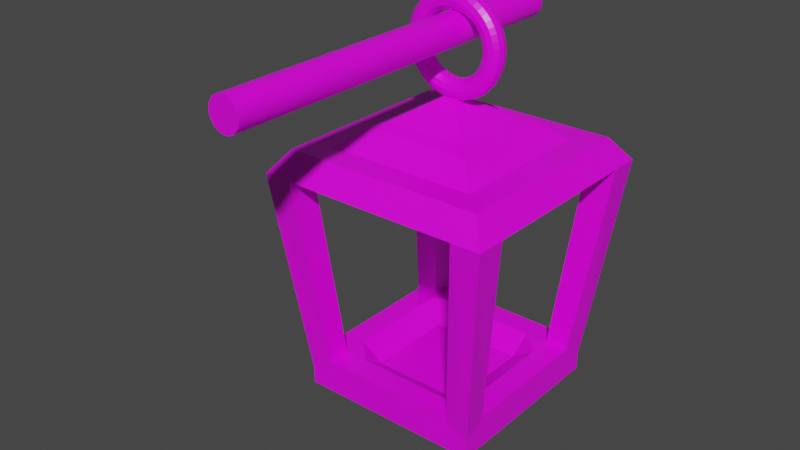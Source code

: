 # Source: Lantern.blend  (saved by Blender 2.81.16; exported with 4.5.12 LTS)
import bpy
from mathutils import Matrix  # noqa: F401  (used for matrix-valued properties, if any)

bpy.ops.wm.read_factory_settings(use_empty=True)
scene = bpy.context.scene
scene.name = 'Scene'

# ---- collections
col_collection = bpy.data.collections.new('Collection'); scene.collection.children.link(col_collection)

# ---- images (referenced by path relative to the original .blend; pixels are not part of the script)
import os
ASSET_DIR = os.environ.get("B2B_ASSET_DIR", "")  # directory of the original .blend (textures are referenced by path, not embedded)
HERE = os.path.dirname(os.path.abspath(__file__))  # packed textures are extracted next to this script under _unpacked/

def load_image(name, relpath, width, height, colorspace="sRGB"):
    """Load a texture the original file referenced (path relative to the .blend, or extracted next to this script)."""
    p = next((c for c in (os.path.join(HERE, relpath), os.path.join(ASSET_DIR, relpath)) if relpath and os.path.exists(c)), "")
    if p:
        img = bpy.data.images.load(p, check_existing=True)
        img.name = name
    else:  # same state as the original file: an image datablock whose file is absent (Cycles renders it pink)
        img = bpy.data.images.new(name, width, height)
        img.source = "FILE"
        img.filepath = "//" + (relpath or name)
    img.colorspace_settings.name = colorspace
    return img
img_t_metal_wood_psd = load_image('T_Metal_Wood.psd', 'T_Metal_Wood.psd', 1024, 1024, 'sRGB')

# ---- materials (node trees are filled in below, after node groups)
mat_material = bpy.data.materials.new('Material')
mat_material.alpha_threshold = 0.0
mat_material.use_transparent_shadow = False
mat_material.line_color = (0.0, 0.0, 0.0, 1.0)

# ---- material node trees
mat_material.use_nodes = True; mat_material.node_tree.nodes.clear()
_N = mat_material.node_tree.nodes; _L = mat_material.node_tree.links
n0 = _N.new('ShaderNodeOutputMaterial'); n0.name = 'Material Output'; n0.location = (453, 534)
n1 = _N.new('ShaderNodeBsdfPrincipled'); n1.name = 'Principled BSDF'; n1.location = (163, 534)
n1.distribution = 'GGX'
n1.subsurface_method = 'BURLEY'
n1.inputs[2].default_value = 0.4
n1.inputs[3].default_value = 1.45
n1.inputs[27].default_value = (0.0, 0.0, 0.0, 1.0)
n1.inputs[28].default_value = 1.0
n2 = _N.new('ShaderNodeTexImage'); n2.name = 'Image Texture'; n2.location = (-148, 460)
n2.image = img_t_metal_wood_psd
_L.new(n1.outputs[0], n0.inputs[0])
_L.new(n2.outputs[0], n1.inputs[0])
n0.is_active_output = True

# ---- world
world_world = bpy.data.worlds.new('World'); scene.world = world_world
world_world.use_nodes = True; world_world.node_tree.nodes.clear()
_N = world_world.node_tree.nodes; _L = world_world.node_tree.links
n0 = _N.new('ShaderNodeOutputWorld'); n0.name = 'World Output'; n0.location = (300, 300)
n1 = _N.new('ShaderNodeBackground'); n1.name = 'Background'; n1.location = (10, 300)
n1.inputs[0].default_value = (0.05088, 0.05088, 0.05088, 1.0)
_L.new(n1.outputs[0], n0.inputs[0])
n0.is_active_output = True
world_world.color = (0.05088, 0.05088, 0.05088)
world_world.use_sun_shadow = False
world_world.sun_shadow_jitter_overblur = 0.0

# ---- meshes
me_cube = bpy.data.meshes.new('Cube')
me_cube.from_pydata([(1.0, 1.0, 1.0), (1.0, 1.0, -1.0), (1.0, -1.0, 1.0), (1.0, -1.0, -1.0), (-1.0, 1.0, 1.0), (-1.0, 1.0, -1.0), (-1.0, -1.0, 1.0), (-1.0, -1.0, -1.0), (-1.0, 0.0, -2.744), (0.0, 1.0, -2.744), (0.0, -1.0, -2.744), (1.0, 0.0, -2.744), (0.0, 0.0, -1.0), (-1.0, -0.5, -2.744), (-0.5, 1.0, -2.744), (0.5, -1.0, -2.744), (1.0, 0.5, -2.744), (-1.0, 0.5, -2.744), (0.5, 1.0, -2.744), (-0.5, -1.0, -2.744), (1.0, -0.5, -2.744), (0.0, -0.5, -1.0), (0.0, 0.5, -1.0), (-0.5, 0.0, -1.0), (0.5, 0.0, -1.0), (0.5, 0.5, -1.0), (-0.5, 0.5, -1.0), (-0.5, -0.5, -1.0), (0.5, -0.5, -1.0), (-1.0, -0.75, -2.744), (-0.75, 1.0, -2.744), (0.75, -1.0, -2.744), (1.0, 0.75, -2.744), (-1.0, 0.25, -2.744), (0.25, 1.0, -2.744), (-0.25, -1.0, -2.744), (1.0, -0.25, -2.744), (0.0, -0.75, -2.744), (0.0, 0.25, -1.0), (-0.75, 0.0, -2.744), (0.25, 0.0, -1.0), (-1.0, -0.25, -2.744), (-0.25, 1.0, -2.744), (0.25, -1.0, -2.744), (1.0, 0.25, -2.744), (-1.0, 0.75, -2.744), (0.75, 1.0, -2.744), (-0.75, -1.0, -2.744), (1.0, -0.75, -2.744), (0.0, -0.25, -1.0), (0.0, 0.75, -2.744), (-0.25, 0.0, -1.0), (0.75, 0.0, -2.744), (0.5, 0.25, -1.0), (0.5, 0.75, -2.744), (0.25, 0.5, -1.0), (0.75, 0.5, -2.744), (-0.5, 0.25, -1.0), (-0.5, 0.75, -2.744), (-0.75, 0.5, -2.744), (-0.25, 0.5, -1.0), (-0.5, -0.75, -2.744), (-0.5, -0.25, -1.0), (-0.75, -0.5, -2.744), (-0.25, -0.5, -1.0), (0.5, -0.75, -2.744), (0.5, -0.25, -1.0), (0.25, -0.5, -1.0), (0.75, -0.5, -2.744), (0.75, -0.25, -2.744), (0.25, -0.25, -1.0), (0.25, -0.75, -2.744), (-0.25, -0.25, -1.0), (-0.75, -0.25, -2.744), (-0.75, -0.75, -2.744), (-0.25, 0.75, -2.744), (-0.75, 0.75, -2.744), (-0.75, 0.25, -2.744), (0.75, 0.75, -2.744), (0.25, 0.75, -2.744), (0.25, 0.25, -1.0), (0.75, 0.25, -2.744), (-0.25, 0.25, -1.0), (-0.25, -0.75, -2.744), (0.75, -0.75, -2.744), (-1.271, -0.9534, -24.67), (-1.271, -1.271, -24.67), (-0.9534, 1.271, -24.67), (-1.271, 1.271, -24.67), (0.9534, -1.271, -24.67), (1.271, -1.271, -24.67), (1.271, 0.9534, -24.67), (1.271, 1.271, -24.67), (-1.271, 0.9534, -24.67), (0.9534, 1.271, -24.67), (-0.9534, -1.271, -24.67), (1.271, -0.9534, -24.67), (-0.9534, -0.9534, -24.67), (-0.9534, 0.9534, -24.67), (0.9534, 0.9534, -24.67), (0.9534, -0.9534, -24.67), (-1.086, -0.8144, -27.24), (-1.086, -1.086, -27.24), (-0.8144, 1.086, -27.24), (-1.086, 1.086, -27.24), (0.8144, -1.086, -27.24), (1.086, -1.086, -27.24), (1.086, 0.8144, -27.24), (1.086, 1.086, -27.24), (-1.086, 0.8144, -27.24), (0.8144, 1.086, -27.24), (-0.8144, -1.086, -27.24), (1.086, -0.8144, -27.24), (-0.8144, -0.8144, -27.24), (-0.8144, 0.8144, -27.24), (0.8144, 0.8144, -27.24), (0.8144, -0.8144, -27.24), (0.5695, 0.5695, -29.28), (-0.5695, 0.5695, -29.28), (0.5695, -0.5695, -29.28), (-0.5695, -0.5695, -29.28), (0.8776, 0.8776, -25.86), (-0.8776, 0.8776, -25.86), (0.8776, -0.8776, -25.86), (-0.8776, -0.8776, -25.86), (0.4446, 0.4446, -29.79), (-0.4446, 0.4446, -29.79), (0.4446, -0.4446, -29.79), (-0.4446, -0.4446, -29.79), (0.03222, 0.03222, -32.54), (-0.03222, 0.03222, -32.54), (0.03222, -0.03222, -32.54), (-0.03222, -0.03222, -32.54), (0.5589, -0.0007891, -37.71), (0.5445, 0.05289, -37.71), (0.5052, 0.09218, -37.71), (0.4515, 0.1066, -37.71), (0.3979, 0.09218, -37.71), (0.3586, 0.05289, -37.71), (0.3442, -0.0007891, -37.71), (0.3586, -0.05447, -37.71), (0.3979, -0.09376, -37.71), (0.4515, -0.1081, -37.71), (0.5052, -0.09376, -37.71), (0.5445, -0.05447, -37.71), (0.5543, -0.0007891, -36.97), (0.54, 0.05289, -36.99), (0.5011, 0.09218, -37.05), (0.4479, 0.1066, -37.12), (0.3946, 0.09218, -37.19), (0.3557, 0.05289, -37.25), (0.3414, -0.0007891, -37.27), (0.3557, -0.05447, -37.25), (0.3946, -0.09376, -37.19), (0.4479, -0.1081, -37.12), (0.5011, -0.09376, -37.05), (0.54, -0.05447, -36.99), (0.5406, -0.0007891, -36.25), (0.5267, 0.05289, -36.29), (0.4888, 0.09218, -36.4), (0.4369, 0.1066, -36.54), (0.3851, 0.09218, -36.69), (0.3471, 0.05289, -36.79), (0.3332, -0.0007891, -36.83), (0.3471, -0.05447, -36.79), (0.3851, -0.09376, -36.69), (0.4369, -0.1081, -36.54), (0.4888, -0.09376, -36.4), (0.5267, -0.05447, -36.29), (0.518, -0.0007891, -35.55), (0.5047, 0.05289, -35.61), (0.4684, 0.09218, -35.77), (0.4189, 0.1066, -35.98), (0.3693, 0.09218, -36.2), (0.333, 0.05289, -36.36), (0.3197, -0.0007891, -36.42), (0.333, -0.05447, -36.36), (0.3693, -0.09376, -36.2), (0.4189, -0.1081, -35.98), (0.4684, -0.09376, -35.77), (0.5047, -0.05447, -35.61), (0.487, -0.0007891, -34.89), (0.4745, 0.05289, -34.97), (0.4405, 0.09218, -35.17), (0.394, 0.1066, -35.45), (0.3475, 0.09218, -35.74), (0.3135, 0.05289, -35.94), (0.301, -0.0007891, -36.02), (0.3135, -0.05447, -35.94), (0.3475, -0.09376, -35.74), (0.394, -0.1081, -35.45), (0.4405, -0.09376, -35.17), (0.4745, -0.05447, -34.97), (0.448, -0.0007891, -34.28), (0.4366, 0.05289, -34.37), (0.4054, 0.09218, -34.62), (0.3628, 0.1066, -34.96), (0.3202, 0.09218, -35.31), (0.289, 0.05289, -35.56), (0.2776, -0.0007891, -35.65), (0.289, -0.05447, -35.56), (0.3202, -0.09376, -35.31), (0.3628, -0.1081, -34.96), (0.4054, -0.09376, -34.62), (0.4366, -0.05447, -34.37), (0.4017, -0.0007891, -33.72), (0.3915, 0.05289, -33.83), (0.3637, 0.09218, -34.12), (0.3258, 0.1066, -34.52), (0.2878, 0.09218, -34.92), (0.26, 0.05289, -35.21), (0.2499, -0.0007891, -35.32), (0.26, -0.05447, -35.21), (0.2878, -0.09376, -34.92), (0.3258, -0.1081, -34.52), (0.3637, -0.09376, -34.12), (0.3915, -0.05447, -33.83), (0.3489, -0.0007891, -33.24), (0.3401, 0.05289, -33.36), (0.3162, 0.09218, -33.68), (0.2835, 0.1066, -34.13), (0.2509, 0.09218, -34.58), (0.2269, 0.05289, -34.91), (0.2182, -0.0007891, -35.03), (0.2269, -0.05447, -34.91), (0.2509, -0.09376, -34.58), (0.2835, -0.1081, -34.13), (0.3162, -0.09376, -33.68), (0.3401, -0.05447, -33.36), (0.2905, -0.0007891, -32.83), (0.2833, 0.05289, -32.96), (0.2637, 0.09218, -33.32), (0.2368, 0.1066, -33.8), (0.21, 0.09218, -34.29), (0.1903, 0.05289, -34.65), (0.1832, -0.0007891, -34.78), (0.1903, -0.05447, -34.65), (0.21, -0.09376, -34.29), (0.2368, -0.1081, -33.8), (0.2637, -0.09376, -33.32), (0.2833, -0.05447, -32.96), (0.2275, -0.0007891, -32.5), (0.222, 0.05289, -32.64), (0.207, 0.09218, -33.02), (0.1864, 0.1066, -33.54), (0.1659, 0.09218, -34.06), (0.1509, 0.05289, -34.45), (0.1454, -0.0007891, -34.58), (0.1509, -0.05447, -34.45), (0.1659, -0.09376, -34.06), (0.1864, -0.1081, -33.54), (0.207, -0.09376, -33.02), (0.222, -0.05447, -32.64), (0.161, -0.0007891, -32.26), (0.1573, 0.05289, -32.41), (0.1472, 0.09218, -32.81), (0.1333, 0.1066, -33.35), (0.1194, 0.09218, -33.9), (0.1092, 0.05289, -34.3), (0.1055, -0.0007891, -34.44), (0.1092, -0.05447, -34.3), (0.1194, -0.09376, -33.9), (0.1333, -0.1081, -33.35), (0.1472, -0.09376, -32.81), (0.1573, -0.05447, -32.41), (0.09218, -0.0007891, -32.12), (0.0903, 0.05289, -32.27), (0.08517, 0.09218, -32.68), (0.07817, 0.1066, -33.24), (0.07116, 0.09218, -33.8), (0.06603, 0.05289, -34.21), (0.06416, -0.0007891, -34.36), (0.06603, -0.05447, -34.21), (0.07116, -0.09376, -33.8), (0.07817, -0.1081, -33.24), (0.08517, -0.09376, -32.68), (0.0903, -0.05447, -32.27), (0.02212, -0.0007891, -32.07), (0.02212, 0.05289, -32.22), (0.02212, 0.09218, -32.64), (0.02212, 0.1066, -33.2), (0.02212, 0.09218, -33.76), (0.02212, 0.05289, -34.18), (0.02212, -0.0007891, -34.33), (0.02212, -0.05447, -34.18), (0.02212, -0.09376, -33.76), (0.02212, -0.1081, -33.2), (0.02212, -0.09376, -32.64), (0.02212, -0.05447, -32.22), (-0.04795, -0.0007891, -32.12), (-0.04607, 0.05289, -32.27), (-0.04094, 0.09218, -32.68), (-0.03393, 0.1066, -33.24), (-0.02693, 0.09218, -33.8), (-0.0218, 0.05289, -34.21), (-0.01992, -0.0007891, -34.36), (-0.0218, -0.05447, -34.21), (-0.02693, -0.09376, -33.8), (-0.03393, -0.1081, -33.24), (-0.04094, -0.09376, -32.68), (-0.04607, -0.05447, -32.27), (-0.1168, -0.0007891, -32.26), (-0.1131, 0.05289, -32.41), (-0.1029, 0.09218, -32.81), (-0.08902, 0.1066, -33.35), (-0.07513, 0.09218, -33.9), (-0.06496, 0.05289, -34.3), (-0.06124, -0.0007891, -34.44), (-0.06496, -0.05447, -34.3), (-0.07513, -0.09376, -33.9), (-0.08902, -0.1081, -33.35), (-0.1029, -0.09376, -32.81), (-0.1131, -0.05447, -32.41), (-0.1833, -0.0007891, -32.5), (-0.1778, 0.05289, -32.64), (-0.1628, 0.09218, -33.02), (-0.1422, 0.1066, -33.54), (-0.1217, 0.09218, -34.06), (-0.1066, 0.05289, -34.45), (-0.1011, -0.0007891, -34.58), (-0.1066, -0.05447, -34.45), (-0.1217, -0.09376, -34.06), (-0.1422, -0.1081, -33.54), (-0.1628, -0.09376, -33.02), (-0.1778, -0.05447, -32.64), (-0.2463, -0.0007891, -32.83), (-0.2391, 0.05289, -32.96), (-0.2194, 0.09218, -33.32), (-0.1926, 0.1066, -33.8), (-0.1658, 0.09218, -34.29), (-0.1461, 0.05289, -34.65), (-0.1389, -0.0007891, -34.78), (-0.1461, -0.05447, -34.65), (-0.1658, -0.09376, -34.29), (-0.1926, -0.1081, -33.8), (-0.2194, -0.09376, -33.32), (-0.2391, -0.05447, -32.96), (-0.3047, -0.0007891, -33.24), (-0.2959, 0.05289, -33.36), (-0.272, 0.09218, -33.68), (-0.2393, 0.1066, -34.13), (-0.2066, 0.09218, -34.58), (-0.1827, 0.05289, -34.91), (-0.1739, -0.0007891, -35.03), (-0.1827, -0.05447, -34.91), (-0.2066, -0.09376, -34.58), (-0.2393, -0.1081, -34.13), (-0.272, -0.09376, -33.68), (-0.2959, -0.05447, -33.36), (-0.3574, -0.0007891, -33.72), (-0.3473, 0.05289, -33.83), (-0.3195, 0.09218, -34.12), (-0.2815, 0.1066, -34.52), (-0.2436, 0.09218, -34.92), (-0.2158, 0.05289, -35.21), (-0.2056, -0.0007891, -35.32), (-0.2158, -0.05447, -35.21), (-0.2436, -0.09376, -34.92), (-0.2815, -0.1081, -34.52), (-0.3195, -0.09376, -34.12), (-0.3473, -0.05447, -33.83), (-0.4037, -0.0007891, -34.28), (-0.3923, 0.05289, -34.37), (-0.3611, 0.09218, -34.62), (-0.3186, 0.1066, -34.96), (-0.276, 0.09218, -35.31), (-0.2448, 0.05289, -35.56), (-0.2334, -0.0007891, -35.65), (-0.2448, -0.05447, -35.56), (-0.276, -0.09376, -35.31), (-0.3186, -0.1081, -34.96), (-0.3611, -0.09376, -34.62), (-0.3923, -0.05447, -34.37), (-0.4427, -0.0007891, -34.89), (-0.4303, 0.05289, -34.97), (-0.3963, 0.09218, -35.17), (-0.3498, 0.1066, -35.45), (-0.3033, 0.09218, -35.74), (-0.2693, 0.05289, -35.94), (-0.2568, -0.0007891, -36.02), (-0.2693, -0.05447, -35.94), (-0.3033, -0.09376, -35.74), (-0.3498, -0.1081, -35.45), (-0.3963, -0.09376, -35.17), (-0.4303, -0.05447, -34.97), (-0.4738, -0.0007891, -35.55), (-0.4605, 0.05289, -35.61), (-0.4242, 0.09218, -35.77), (-0.3746, 0.1066, -35.98), (-0.325, 0.09218, -36.2), (-0.2887, 0.05289, -36.36), (-0.2754, -0.0007891, -36.42), (-0.2887, -0.05447, -36.36), (-0.325, -0.09376, -36.2), (-0.3746, -0.1081, -35.98), (-0.4242, -0.09376, -35.77), (-0.4605, -0.05447, -35.61), (-0.4964, -0.0007891, -36.25), (-0.4825, 0.05289, -36.29), (-0.4445, 0.09218, -36.4), (-0.3927, 0.1066, -36.54), (-0.3408, 0.09218, -36.69), (-0.3029, 0.05289, -36.79), (-0.289, -0.0007891, -36.83), (-0.3029, -0.05447, -36.79), (-0.3408, -0.09376, -36.69), (-0.3927, -0.1081, -36.54), (-0.4445, -0.09376, -36.4), (-0.4825, -0.05447, -36.29), (-0.5101, -0.0007891, -36.97), (-0.4958, 0.05289, -36.99), (-0.4568, 0.09218, -37.05), (-0.4036, 0.1066, -37.12), (-0.3504, 0.09218, -37.19), (-0.3115, 0.05289, -37.25), (-0.2972, -0.0007891, -37.27), (-0.3115, -0.05447, -37.25), (-0.3504, -0.09376, -37.19), (-0.4036, -0.1081, -37.12), (-0.4568, -0.09376, -37.05), (-0.4958, -0.05447, -36.99), (-0.5147, -0.0007891, -37.71), (-0.5003, 0.05289, -37.71), (-0.461, 0.09218, -37.71), (-0.4073, 0.1066, -37.71), (-0.3536, 0.09218, -37.71), (-0.3143, 0.05289, -37.71), (-0.2999, -0.0007891, -37.71), (-0.3143, -0.05447, -37.71), (-0.3536, -0.09376, -37.71), (-0.4073, -0.1081, -37.71), (-0.461, -0.09376, -37.71), (-0.5003, -0.05447, -37.71), (-0.5101, -0.0007891, -38.45), (-0.4958, 0.05289, -38.43), (-0.4568, 0.09218, -38.37), (-0.4036, 0.1066, -38.3), (-0.3504, 0.09218, -38.22), (-0.3115, 0.05289, -38.17), (-0.2972, -0.0007891, -38.15), (-0.3115, -0.05447, -38.17), (-0.3504, -0.09376, -38.22), (-0.4036, -0.1081, -38.3), (-0.4568, -0.09376, -38.37), (-0.4958, -0.05447, -38.43), (-0.4964, -0.0007891, -39.17), (-0.4825, 0.05289, -39.13), (-0.4445, 0.09218, -39.02), (-0.3927, 0.1066, -38.88), (-0.3408, 0.09218, -38.73), (-0.3029, 0.05289, -38.62), (-0.289, -0.0007891, -38.58), (-0.3029, -0.05447, -38.62), (-0.3408, -0.09376, -38.73), (-0.3927, -0.1081, -38.88), (-0.4445, -0.09376, -39.02), (-0.4825, -0.05447, -39.13), (-0.4738, -0.0007891, -39.87), (-0.4605, 0.05289, -39.81), (-0.4242, 0.09218, -39.65), (-0.3746, 0.1066, -39.44), (-0.325, 0.09218, -39.22), (-0.2887, 0.05289, -39.06), (-0.2754, -0.0007891, -39.0), (-0.2887, -0.05447, -39.06), (-0.325, -0.09376, -39.22), (-0.3746, -0.1081, -39.44), (-0.4242, -0.09376, -39.65), (-0.4605, -0.05447, -39.81), (-0.4427, -0.0007891, -40.53), (-0.4303, 0.05289, -40.45), (-0.3963, 0.09218, -40.25), (-0.3498, 0.1066, -39.96), (-0.3033, 0.09218, -39.68), (-0.2693, 0.05289, -39.48), (-0.2568, -0.0007891, -39.4), (-0.2693, -0.05447, -39.48), (-0.3033, -0.09376, -39.68), (-0.3498, -0.1081, -39.96), (-0.3963, -0.09376, -40.25), (-0.4303, -0.05447, -40.45), (-0.4037, -0.0007891, -41.14), (-0.3923, 0.05289, -41.05), (-0.3611, 0.09218, -40.8), (-0.3186, 0.1066, -40.45), (-0.276, 0.09218, -40.11), (-0.2448, 0.05289, -39.86), (-0.2334, -0.0007891, -39.77), (-0.2448, -0.05447, -39.86), (-0.276, -0.09376, -40.11), (-0.3186, -0.1081, -40.45), (-0.3611, -0.09376, -40.8), (-0.3923, -0.05447, -41.05), (-0.3574, -0.0007891, -41.7), (-0.3473, 0.05289, -41.59), (-0.3195, 0.09218, -41.3), (-0.2815, 0.1066, -40.9), (-0.2436, 0.09218, -40.5), (-0.2158, 0.05289, -40.21), (-0.2056, -0.0007891, -40.1), (-0.2158, -0.05447, -40.21), (-0.2436, -0.09376, -40.5), (-0.2815, -0.1081, -40.9), (-0.3195, -0.09376, -41.3), (-0.3473, -0.05447, -41.59), (-0.3047, -0.0007892, -42.18), (-0.2959, 0.05289, -42.06), (-0.272, 0.09218, -41.73), (-0.2393, 0.1066, -41.29), (-0.2066, 0.09218, -40.84), (-0.1827, 0.05289, -40.51), (-0.1739, -0.0007891, -40.39), (-0.1827, -0.05447, -40.51), (-0.2066, -0.09376, -40.84), (-0.2393, -0.1081, -41.29), (-0.272, -0.09376, -41.73), (-0.2959, -0.05447, -42.06), (-0.2463, -0.0007892, -42.59), (-0.2391, 0.05289, -42.46), (-0.2194, 0.09218, -42.1), (-0.1926, 0.1066, -41.61), (-0.1658, 0.09218, -41.13), (-0.1461, 0.05289, -40.77), (-0.1389, -0.0007891, -40.64), (-0.1461, -0.05447, -40.77), (-0.1658, -0.09376, -41.13), (-0.1926, -0.1081, -41.61), (-0.2194, -0.09376, -42.1), (-0.2391, -0.05447, -42.46), (-0.1833, -0.0007892, -42.92), (-0.1778, 0.05289, -42.78), (-0.1628, 0.09218, -42.4), (-0.1422, 0.1066, -41.88), (-0.1217, 0.09218, -41.35), (-0.1066, 0.05289, -40.97), (-0.1011, -0.0007891, -40.83), (-0.1066, -0.05447, -40.97), (-0.1217, -0.09376, -41.35), (-0.1422, -0.1081, -41.88), (-0.1628, -0.09376, -42.4), (-0.1778, -0.05447, -42.78), (-0.1168, -0.0007892, -43.15), (-0.1131, 0.05289, -43.01), (-0.1029, 0.09218, -42.61), (-0.08902, 0.1066, -42.07), (-0.07513, 0.09218, -41.52), (-0.06496, 0.05289, -41.12), (-0.06124, -0.0007891, -40.98), (-0.06496, -0.05447, -41.12), (-0.07513, -0.09376, -41.52), (-0.08902, -0.1081, -42.07), (-0.1029, -0.09376, -42.61), (-0.1131, -0.05447, -43.01), (-0.04795, -0.0007892, -43.3), (-0.04607, 0.05289, -43.15), (-0.04094, 0.09218, -42.74), (-0.03393, 0.1066, -42.18), (-0.02693, 0.09218, -41.62), (-0.0218, 0.05289, -41.21), (-0.01992, -0.0007891, -41.06), (-0.0218, -0.05447, -41.21), (-0.02693, -0.09376, -41.62), (-0.03393, -0.1081, -42.18), (-0.04094, -0.09376, -42.74), (-0.04607, -0.05447, -43.15), (0.02212, -0.0007892, -43.35), (0.02212, 0.05289, -43.2), (0.02212, 0.09218, -42.78), (0.02212, 0.1066, -42.22), (0.02212, 0.09218, -41.66), (0.02212, 0.05289, -41.24), (0.02212, -0.0007891, -41.09), (0.02212, -0.05447, -41.24), (0.02212, -0.09376, -41.66), (0.02212, -0.1081, -42.22), (0.02212, -0.09376, -42.78), (0.02212, -0.05447, -43.2), (0.09218, -0.0007892, -43.3), (0.0903, 0.05289, -43.15), (0.08517, 0.09218, -42.74), (0.07817, 0.1066, -42.18), (0.07116, 0.09218, -41.62), (0.06603, 0.05289, -41.21), (0.06416, -0.0007891, -41.06), (0.06603, -0.05447, -41.21), (0.07116, -0.09376, -41.62), (0.07817, -0.1081, -42.18), (0.08517, -0.09376, -42.74), (0.0903, -0.05447, -43.15), (0.161, -0.0007892, -43.15), (0.1573, 0.05289, -43.01), (0.1472, 0.09218, -42.61), (0.1333, 0.1066, -42.07), (0.1194, 0.09218, -41.52), (0.1092, 0.05289, -41.12), (0.1055, -0.0007891, -40.98), (0.1092, -0.05447, -41.12), (0.1194, -0.09376, -41.52), (0.1333, -0.1081, -42.07), (0.1472, -0.09376, -42.61), (0.1573, -0.05447, -43.01), (0.2275, -0.0007892, -42.92), (0.222, 0.05289, -42.78), (0.207, 0.09218, -42.4), (0.1864, 0.1066, -41.88), (0.1659, 0.09218, -41.35), (0.1509, 0.05289, -40.97), (0.1454, -0.0007891, -40.83), (0.1509, -0.05447, -40.97), (0.1659, -0.09376, -41.35), (0.1864, -0.1081, -41.88), (0.207, -0.09376, -42.4), (0.222, -0.05447, -42.78), (0.2905, -0.0007892, -42.59), (0.2833, 0.05289, -42.46), (0.2637, 0.09218, -42.1), (0.2368, 0.1066, -41.61), (0.21, 0.09218, -41.13), (0.1903, 0.05289, -40.77), (0.1832, -0.0007891, -40.64), (0.1903, -0.05447, -40.77), (0.21, -0.09376, -41.13), (0.2368, -0.1081, -41.61), (0.2637, -0.09376, -42.1), (0.2833, -0.05447, -42.46), (0.3489, -0.0007892, -42.18), (0.3401, 0.05289, -42.06), (0.3162, 0.09218, -41.73), (0.2835, 0.1066, -41.29), (0.2509, 0.09218, -40.84), (0.2269, 0.05289, -40.51), (0.2182, -0.0007891, -40.39), (0.2269, -0.05447, -40.51), (0.2509, -0.09376, -40.84), (0.2835, -0.1081, -41.29), (0.3162, -0.09376, -41.73), (0.3401, -0.05447, -42.06), (0.4017, -0.0007891, -41.7), (0.3915, 0.05289, -41.59), (0.3637, 0.09218, -41.3), (0.3258, 0.1066, -40.9), (0.2878, 0.09218, -40.5), (0.26, 0.05289, -40.21), (0.2499, -0.0007891, -40.1), (0.26, -0.05447, -40.21), (0.2878, -0.09376, -40.5), (0.3258, -0.1081, -40.9), (0.3637, -0.09376, -41.3), (0.3915, -0.05447, -41.59), (0.448, -0.0007891, -41.14), (0.4366, 0.05289, -41.05), (0.4054, 0.09218, -40.8), (0.3628, 0.1066, -40.45), (0.3202, 0.09218, -40.11), (0.289, 0.05289, -39.86), (0.2776, -0.0007891, -39.77), (0.289, -0.05447, -39.86), (0.3202, -0.09376, -40.11), (0.3628, -0.1081, -40.45), (0.4054, -0.09376, -40.8), (0.4366, -0.05447, -41.05), (0.487, -0.0007891, -40.53), (0.4745, 0.05289, -40.45), (0.4405, 0.09218, -40.25), (0.394, 0.1066, -39.96), (0.3475, 0.09218, -39.68), (0.3135, 0.05289, -39.48), (0.301, -0.0007891, -39.4), (0.3135, -0.05447, -39.48), (0.3475, -0.09376, -39.68), (0.394, -0.1081, -39.96), (0.4405, -0.09376, -40.25), (0.4745, -0.05447, -40.45), (0.518, -0.0007891, -39.87), (0.5047, 0.05289, -39.81), (0.4684, 0.09218, -39.65), (0.4189, 0.1066, -39.44), (0.3693, 0.09218, -39.22), (0.333, 0.05289, -39.06), (0.3197, -0.0007891, -39.0), (0.333, -0.05447, -39.06), (0.3693, -0.09376, -39.22), (0.4189, -0.1081, -39.44), (0.4684, -0.09376, -39.65), (0.5047, -0.05447, -39.81), (0.5406, -0.0007891, -39.17), (0.5267, 0.05289, -39.13), (0.4888, 0.09218, -39.02), (0.4369, 0.1066, -38.88), (0.3851, 0.09218, -38.73), (0.3471, 0.05289, -38.62), (0.3332, -0.0007891, -38.58), (0.3471, -0.05447, -38.62), (0.3851, -0.09376, -38.73), (0.4369, -0.1081, -38.88), (0.4888, -0.09376, -39.02), (0.5267, -0.05447, -39.13), (0.5543, -0.0007891, -38.45), (0.54, 0.05289, -38.43), (0.5011, 0.09218, -38.37), (0.4479, 0.1066, -38.3), (0.3946, 0.09218, -38.22), (0.3557, 0.05289, -38.17), (0.3414, -0.0007891, -38.15), (0.3557, -0.05447, -38.17), (0.3946, -0.09376, -38.22), (0.4479, -0.1081, -38.3), (0.5011, -0.09376, -38.37), (0.54, -0.05447, -38.43), (0.01394, 1.171, -41.09), (0.01394, -2.843, -41.09), (0.0463, 1.171, -41.06), (0.0463, -2.843, -41.06), (0.07742, 1.171, -40.96), (0.07742, -2.843, -40.96), (0.1061, 1.171, -40.8), (0.1061, -2.843, -40.8), (0.1312, 1.171, -40.58), (0.1312, -2.843, -40.58), (0.1519, 1.171, -40.32), (0.1519, -2.843, -40.32), (0.1672, 1.171, -40.02), (0.1672, -2.843, -40.02), (0.1766, 1.171, -39.69), (0.1766, -2.843, -39.69), (0.1798, 1.171, -39.35), (0.1798, -2.843, -39.35), (0.1766, 1.171, -39.01), (0.1766, -2.843, -39.01), (0.1672, 1.171, -38.68), (0.1672, -2.843, -38.68), (0.1519, 1.171, -38.38), (0.1519, -2.843, -38.38), (0.1312, 1.171, -38.12), (0.1312, -2.843, -38.12), (0.1061, 1.171, -37.9), (0.1061, -2.843, -37.9), (0.07742, 1.171, -37.74), (0.07742, -2.843, -37.74), (0.0463, 1.171, -37.64), (0.0463, -2.843, -37.64), (0.01394, 1.171, -37.61), (0.01394, -2.843, -37.61), (-0.01842, 1.171, -37.64), (-0.01842, -2.843, -37.64), (-0.04954, 1.171, -37.74), (-0.04954, -2.843, -37.74), (-0.07822, 1.171, -37.9), (-0.07822, -2.843, -37.9), (-0.1034, 1.171, -38.12), (-0.1034, -2.843, -38.12), (-0.124, 1.171, -38.38), (-0.124, -2.843, -38.38), (-0.1393, 1.171, -38.68), (-0.1393, -2.843, -38.68), (-0.1488, 1.171, -39.01), (-0.1488, -2.843, -39.01), (-0.1519, 1.171, -39.35), (-0.1519, -2.843, -39.35), (-0.1488, 1.171, -39.69), (-0.1488, -2.843, -39.69), (-0.1393, 1.171, -40.02), (-0.1393, -2.843, -40.02), (-0.124, 1.171, -40.32), (-0.124, -2.843, -40.32), (-0.1034, 1.171, -40.58), (-0.1034, -2.843, -40.58), (-0.07822, 1.171, -40.8), (-0.07822, -2.843, -40.8), (-0.04954, 1.171, -40.96), (-0.04954, -2.843, -40.96), (-0.01842, 1.171, -41.06), (-0.01842, -2.843, -41.06)], [], [(0, 4, 6, 2), (3, 2, 6, 7, 47, 19, 35, 10, 43, 15, 31), (7, 6, 4, 5, 45, 17, 33, 8, 41, 13, 29), (29, 74, 97, 85), (1, 0, 2, 3, 48, 20, 36, 11, 44, 16, 32), (5, 4, 0, 1, 46, 18, 34, 9, 42, 14, 30), (83, 37, 10, 35), (82, 38, 12, 51), (81, 44, 11, 52), (80, 53, 24, 40), (79, 54, 25, 55), (78, 32, 16, 56), (77, 57, 23, 39), (76, 58, 26, 59), (75, 50, 22, 60), (74, 61, 19, 47), (73, 62, 27, 63), (72, 49, 21, 64), (71, 65, 15, 43), (70, 66, 28, 67), (69, 36, 20, 68), (66, 69, 68, 28), (24, 52, 69, 66), (52, 11, 36, 69), (49, 70, 67, 21), (12, 40, 70, 49), (40, 24, 66, 70), (37, 71, 43, 10), (21, 67, 71, 37), (67, 28, 65, 71), (62, 72, 64, 27), (23, 51, 72, 62), (51, 12, 49, 72), (41, 73, 63, 13), (8, 39, 73, 41), (39, 23, 62, 73), (30, 76, 98, 87), (13, 63, 74, 29), (63, 27, 61, 74), (58, 75, 60, 26), (14, 42, 75, 58), (42, 9, 50, 75), (45, 76, 59, 17), (46, 1, 92, 94), (30, 14, 58, 76), (33, 77, 39, 8), (17, 59, 77, 33), (59, 26, 57, 77), (54, 78, 56, 25), (18, 46, 78, 54), (45, 5, 88, 93), (50, 79, 55, 22), (9, 34, 79, 50), (34, 18, 54, 79), (38, 80, 40, 12), (22, 55, 80, 38), (55, 25, 53, 80), (53, 81, 52, 24), (25, 56, 81, 53), (56, 16, 44, 81), (57, 82, 51, 23), (26, 60, 82, 57), (60, 22, 38, 82), (61, 83, 35, 19), (27, 64, 83, 61), (64, 21, 37, 83), (65, 84, 31, 15), (28, 68, 84, 65), (68, 20, 48, 84), (90, 89, 105, 106), (109, 114, 113, 101), (88, 87, 103, 104), (116, 105, 111, 113), (78, 46, 94, 99), (47, 7, 86, 95), (76, 45, 93, 98), (31, 84, 100, 89), (7, 29, 85, 86), (48, 3, 90, 96), (3, 31, 89, 90), (5, 30, 87, 88), (32, 78, 99, 91), (84, 48, 96, 100), (1, 32, 91, 92), (74, 47, 95, 97), (116, 112, 106, 105), (101, 113, 111, 102), (104, 103, 114, 109), (110, 108, 107, 115), (110, 115, 114, 103), (92, 91, 107, 108), (93, 109, 101, 85), (93, 88, 104, 109), (94, 110, 103, 87), (94, 92, 108, 110), (112, 116, 115, 107), (95, 86, 102, 111), (100, 116, 113, 97), (96, 90, 106, 112), (86, 85, 101, 102), (96, 112, 107, 91), (115, 99, 98, 114), (99, 94, 87, 98), (113, 114, 118, 120), (100, 96, 91, 99), (105, 89, 95, 111), (89, 100, 97, 95), (100, 99, 121, 123), (98, 93, 85, 97), (119, 120, 128, 127), (115, 116, 119, 117), (114, 115, 117, 118), (116, 113, 120, 119), (123, 121, 122, 124), (99, 98, 122, 121), (97, 100, 123, 124), (98, 97, 124, 122), (127, 128, 132, 131), (118, 117, 125, 126), (120, 118, 126, 128), (117, 119, 127, 125), (129, 131, 132, 130), (126, 125, 129, 130), (128, 126, 130, 132), (125, 127, 131, 129), (133, 145, 146, 134), (134, 146, 147, 135), (135, 147, 148, 136), (136, 148, 149, 137), (137, 149, 150, 138), (138, 150, 151, 139), (139, 151, 152, 140), (140, 152, 153, 141), (141, 153, 154, 142), (142, 154, 155, 143), (143, 155, 156, 144), (144, 156, 145, 133), (145, 157, 158, 146), (146, 158, 159, 147), (147, 159, 160, 148), (148, 160, 161, 149), (149, 161, 162, 150), (150, 162, 163, 151), (151, 163, 164, 152), (152, 164, 165, 153), (153, 165, 166, 154), (154, 166, 167, 155), (155, 167, 168, 156), (156, 168, 157, 145), (157, 169, 170, 158), (158, 170, 171, 159), (159, 171, 172, 160), (160, 172, 173, 161), (161, 173, 174, 162), (162, 174, 175, 163), (163, 175, 176, 164), (164, 176, 177, 165), (165, 177, 178, 166), (166, 178, 179, 167), (167, 179, 180, 168), (168, 180, 169, 157), (169, 181, 182, 170), (170, 182, 183, 171), (171, 183, 184, 172), (172, 184, 185, 173), (173, 185, 186, 174), (174, 186, 187, 175), (175, 187, 188, 176), (176, 188, 189, 177), (177, 189, 190, 178), (178, 190, 191, 179), (179, 191, 192, 180), (180, 192, 181, 169), (181, 193, 194, 182), (182, 194, 195, 183), (183, 195, 196, 184), (184, 196, 197, 185), (185, 197, 198, 186), (186, 198, 199, 187), (187, 199, 200, 188), (188, 200, 201, 189), (189, 201, 202, 190), (190, 202, 203, 191), (191, 203, 204, 192), (192, 204, 193, 181), (193, 205, 206, 194), (194, 206, 207, 195), (195, 207, 208, 196), (196, 208, 209, 197), (197, 209, 210, 198), (198, 210, 211, 199), (199, 211, 212, 200), (200, 212, 213, 201), (201, 213, 214, 202), (202, 214, 215, 203), (203, 215, 216, 204), (204, 216, 205, 193), (205, 217, 218, 206), (206, 218, 219, 207), (207, 219, 220, 208), (208, 220, 221, 209), (209, 221, 222, 210), (210, 222, 223, 211), (211, 223, 224, 212), (212, 224, 225, 213), (213, 225, 226, 214), (214, 226, 227, 215), (215, 227, 228, 216), (216, 228, 217, 205), (217, 229, 230, 218), (218, 230, 231, 219), (219, 231, 232, 220), (220, 232, 233, 221), (221, 233, 234, 222), (222, 234, 235, 223), (223, 235, 236, 224), (224, 236, 237, 225), (225, 237, 238, 226), (226, 238, 239, 227), (227, 239, 240, 228), (228, 240, 229, 217), (229, 241, 242, 230), (230, 242, 243, 231), (231, 243, 244, 232), (232, 244, 245, 233), (233, 245, 246, 234), (234, 246, 247, 235), (235, 247, 248, 236), (236, 248, 249, 237), (237, 249, 250, 238), (238, 250, 251, 239), (239, 251, 252, 240), (240, 252, 241, 229), (241, 253, 254, 242), (242, 254, 255, 243), (243, 255, 256, 244), (244, 256, 257, 245), (245, 257, 258, 246), (246, 258, 259, 247), (247, 259, 260, 248), (248, 260, 261, 249), (249, 261, 262, 250), (250, 262, 263, 251), (251, 263, 264, 252), (252, 264, 253, 241), (253, 265, 266, 254), (254, 266, 267, 255), (255, 267, 268, 256), (256, 268, 269, 257), (257, 269, 270, 258), (258, 270, 271, 259), (259, 271, 272, 260), (260, 272, 273, 261), (261, 273, 274, 262), (262, 274, 275, 263), (263, 275, 276, 264), (264, 276, 265, 253), (265, 277, 278, 266), (266, 278, 279, 267), (267, 279, 280, 268), (268, 280, 281, 269), (269, 281, 282, 270), (270, 282, 283, 271), (271, 283, 284, 272), (272, 284, 285, 273), (273, 285, 286, 274), (274, 286, 287, 275), (275, 287, 288, 276), (276, 288, 277, 265), (277, 289, 290, 278), (278, 290, 291, 279), (279, 291, 292, 280), (280, 292, 293, 281), (281, 293, 294, 282), (282, 294, 295, 283), (283, 295, 296, 284), (284, 296, 297, 285), (285, 297, 298, 286), (286, 298, 299, 287), (287, 299, 300, 288), (288, 300, 289, 277), (289, 301, 302, 290), (290, 302, 303, 291), (291, 303, 304, 292), (292, 304, 305, 293), (293, 305, 306, 294), (294, 306, 307, 295), (295, 307, 308, 296), (296, 308, 309, 297), (297, 309, 310, 298), (298, 310, 311, 299), (299, 311, 312, 300), (300, 312, 301, 289), (301, 313, 314, 302), (302, 314, 315, 303), (303, 315, 316, 304), (304, 316, 317, 305), (305, 317, 318, 306), (306, 318, 319, 307), (307, 319, 320, 308), (308, 320, 321, 309), (309, 321, 322, 310), (310, 322, 323, 311), (311, 323, 324, 312), (312, 324, 313, 301), (313, 325, 326, 314), (314, 326, 327, 315), (315, 327, 328, 316), (316, 328, 329, 317), (317, 329, 330, 318), (318, 330, 331, 319), (319, 331, 332, 320), (320, 332, 333, 321), (321, 333, 334, 322), (322, 334, 335, 323), (323, 335, 336, 324), (324, 336, 325, 313), (325, 337, 338, 326), (326, 338, 339, 327), (327, 339, 340, 328), (328, 340, 341, 329), (329, 341, 342, 330), (330, 342, 343, 331), (331, 343, 344, 332), (332, 344, 345, 333), (333, 345, 346, 334), (334, 346, 347, 335), (335, 347, 348, 336), (336, 348, 337, 325), (337, 349, 350, 338), (338, 350, 351, 339), (339, 351, 352, 340), (340, 352, 353, 341), (341, 353, 354, 342), (342, 354, 355, 343), (343, 355, 356, 344), (344, 356, 357, 345), (345, 357, 358, 346), (346, 358, 359, 347), (347, 359, 360, 348), (348, 360, 349, 337), (349, 361, 362, 350), (350, 362, 363, 351), (351, 363, 364, 352), (352, 364, 365, 353), (353, 365, 366, 354), (354, 366, 367, 355), (355, 367, 368, 356), (356, 368, 369, 357), (357, 369, 370, 358), (358, 370, 371, 359), (359, 371, 372, 360), (360, 372, 361, 349), (361, 373, 374, 362), (362, 374, 375, 363), (363, 375, 376, 364), (364, 376, 377, 365), (365, 377, 378, 366), (366, 378, 379, 367), (367, 379, 380, 368), (368, 380, 381, 369), (369, 381, 382, 370), (370, 382, 383, 371), (371, 383, 384, 372), (372, 384, 373, 361), (373, 385, 386, 374), (374, 386, 387, 375), (375, 387, 388, 376), (376, 388, 389, 377), (377, 389, 390, 378), (378, 390, 391, 379), (379, 391, 392, 380), (380, 392, 393, 381), (381, 393, 394, 382), (382, 394, 395, 383), (383, 395, 396, 384), (384, 396, 385, 373), (385, 397, 398, 386), (386, 398, 399, 387), (387, 399, 400, 388), (388, 400, 401, 389), (389, 401, 402, 390), (390, 402, 403, 391), (391, 403, 404, 392), (392, 404, 405, 393), (393, 405, 406, 394), (394, 406, 407, 395), (395, 407, 408, 396), (396, 408, 397, 385), (397, 409, 410, 398), (398, 410, 411, 399), (399, 411, 412, 400), (400, 412, 413, 401), (401, 413, 414, 402), (402, 414, 415, 403), (403, 415, 416, 404), (404, 416, 417, 405), (405, 417, 418, 406), (406, 418, 419, 407), (407, 419, 420, 408), (408, 420, 409, 397), (409, 421, 422, 410), (410, 422, 423, 411), (411, 423, 424, 412), (412, 424, 425, 413), (413, 425, 426, 414), (414, 426, 427, 415), (415, 427, 428, 416), (416, 428, 429, 417), (417, 429, 430, 418), (418, 430, 431, 419), (419, 431, 432, 420), (420, 432, 421, 409), (421, 433, 434, 422), (422, 434, 435, 423), (423, 435, 436, 424), (424, 436, 437, 425), (425, 437, 438, 426), (426, 438, 439, 427), (427, 439, 440, 428), (428, 440, 441, 429), (429, 441, 442, 430), (430, 442, 443, 431), (431, 443, 444, 432), (432, 444, 433, 421), (433, 445, 446, 434), (434, 446, 447, 435), (435, 447, 448, 436), (436, 448, 449, 437), (437, 449, 450, 438), (438, 450, 451, 439), (439, 451, 452, 440), (440, 452, 453, 441), (441, 453, 454, 442), (442, 454, 455, 443), (443, 455, 456, 444), (444, 456, 445, 433), (445, 457, 458, 446), (446, 458, 459, 447), (447, 459, 460, 448), (448, 460, 461, 449), (449, 461, 462, 450), (450, 462, 463, 451), (451, 463, 464, 452), (452, 464, 465, 453), (453, 465, 466, 454), (454, 466, 467, 455), (455, 467, 468, 456), (456, 468, 457, 445), (457, 469, 470, 458), (458, 470, 471, 459), (459, 471, 472, 460), (460, 472, 473, 461), (461, 473, 474, 462), (462, 474, 475, 463), (463, 475, 476, 464), (464, 476, 477, 465), (465, 477, 478, 466), (466, 478, 479, 467), (467, 479, 480, 468), (468, 480, 469, 457), (469, 481, 482, 470), (470, 482, 483, 471), (471, 483, 484, 472), (472, 484, 485, 473), (473, 485, 486, 474), (474, 486, 487, 475), (475, 487, 488, 476), (476, 488, 489, 477), (477, 489, 490, 478), (478, 490, 491, 479), (479, 491, 492, 480), (480, 492, 481, 469), (481, 493, 494, 482), (482, 494, 495, 483), (483, 495, 496, 484), (484, 496, 497, 485), (485, 497, 498, 486), (486, 498, 499, 487), (487, 499, 500, 488), (488, 500, 501, 489), (489, 501, 502, 490), (490, 502, 503, 491), (491, 503, 504, 492), (492, 504, 493, 481), (493, 505, 506, 494), (494, 506, 507, 495), (495, 507, 508, 496), (496, 508, 509, 497), (497, 509, 510, 498), (498, 510, 511, 499), (499, 511, 512, 500), (500, 512, 513, 501), (501, 513, 514, 502), (502, 514, 515, 503), (503, 515, 516, 504), (504, 516, 505, 493), (505, 517, 518, 506), (506, 518, 519, 507), (507, 519, 520, 508), (508, 520, 521, 509), (509, 521, 522, 510), (510, 522, 523, 511), (511, 523, 524, 512), (512, 524, 525, 513), (513, 525, 526, 514), (514, 526, 527, 515), (515, 527, 528, 516), (516, 528, 517, 505), (517, 529, 530, 518), (518, 530, 531, 519), (519, 531, 532, 520), (520, 532, 533, 521), (521, 533, 534, 522), (522, 534, 535, 523), (523, 535, 536, 524), (524, 536, 537, 525), (525, 537, 538, 526), (526, 538, 539, 527), (527, 539, 540, 528), (528, 540, 529, 517), (529, 541, 542, 530), (530, 542, 543, 531), (531, 543, 544, 532), (532, 544, 545, 533), (533, 545, 546, 534), (534, 546, 547, 535), (535, 547, 548, 536), (536, 548, 549, 537), (537, 549, 550, 538), (538, 550, 551, 539), (539, 551, 552, 540), (540, 552, 541, 529), (541, 553, 554, 542), (542, 554, 555, 543), (543, 555, 556, 544), (544, 556, 557, 545), (545, 557, 558, 546), (546, 558, 559, 547), (547, 559, 560, 548), (548, 560, 561, 549), (549, 561, 562, 550), (550, 562, 563, 551), (551, 563, 564, 552), (552, 564, 553, 541), (553, 565, 566, 554), (554, 566, 567, 555), (555, 567, 568, 556), (556, 568, 569, 557), (557, 569, 570, 558), (558, 570, 571, 559), (559, 571, 572, 560), (560, 572, 573, 561), (561, 573, 574, 562), (562, 574, 575, 563), (563, 575, 576, 564), (564, 576, 565, 553), (565, 577, 578, 566), (566, 578, 579, 567), (567, 579, 580, 568), (568, 580, 581, 569), (569, 581, 582, 570), (570, 582, 583, 571), (571, 583, 584, 572), (572, 584, 585, 573), (573, 585, 586, 574), (574, 586, 587, 575), (575, 587, 588, 576), (576, 588, 577, 565), (577, 589, 590, 578), (578, 590, 591, 579), (579, 591, 592, 580), (580, 592, 593, 581), (581, 593, 594, 582), (582, 594, 595, 583), (583, 595, 596, 584), (584, 596, 597, 585), (585, 597, 598, 586), (586, 598, 599, 587), (587, 599, 600, 588), (588, 600, 589, 577), (589, 601, 602, 590), (590, 602, 603, 591), (591, 603, 604, 592), (592, 604, 605, 593), (593, 605, 606, 594), (594, 606, 607, 595), (595, 607, 608, 596), (596, 608, 609, 597), (597, 609, 610, 598), (598, 610, 611, 599), (599, 611, 612, 600), (600, 612, 601, 589), (601, 613, 614, 602), (602, 614, 615, 603), (603, 615, 616, 604), (604, 616, 617, 605), (605, 617, 618, 606), (606, 618, 619, 607), (607, 619, 620, 608), (608, 620, 621, 609), (609, 621, 622, 610), (610, 622, 623, 611), (611, 623, 624, 612), (612, 624, 613, 601), (613, 625, 626, 614), (614, 626, 627, 615), (615, 627, 628, 616), (616, 628, 629, 617), (617, 629, 630, 618), (618, 630, 631, 619), (619, 631, 632, 620), (620, 632, 633, 621), (621, 633, 634, 622), (622, 634, 635, 623), (623, 635, 636, 624), (624, 636, 625, 613), (625, 637, 638, 626), (626, 638, 639, 627), (627, 639, 640, 628), (628, 640, 641, 629), (629, 641, 642, 630), (630, 642, 643, 631), (631, 643, 644, 632), (632, 644, 645, 633), (633, 645, 646, 634), (634, 646, 647, 635), (635, 647, 648, 636), (636, 648, 637, 625), (637, 649, 650, 638), (638, 650, 651, 639), (639, 651, 652, 640), (640, 652, 653, 641), (641, 653, 654, 642), (642, 654, 655, 643), (643, 655, 656, 644), (644, 656, 657, 645), (645, 657, 658, 646), (646, 658, 659, 647), (647, 659, 660, 648), (648, 660, 649, 637), (649, 661, 662, 650), (650, 662, 663, 651), (651, 663, 664, 652), (652, 664, 665, 653), (653, 665, 666, 654), (654, 666, 667, 655), (655, 667, 668, 656), (656, 668, 669, 657), (657, 669, 670, 658), (658, 670, 671, 659), (659, 671, 672, 660), (660, 672, 661, 649), (661, 673, 674, 662), (662, 674, 675, 663), (663, 675, 676, 664), (664, 676, 677, 665), (665, 677, 678, 666), (666, 678, 679, 667), (667, 679, 680, 668), (668, 680, 681, 669), (669, 681, 682, 670), (670, 682, 683, 671), (671, 683, 684, 672), (672, 684, 673, 661), (673, 685, 686, 674), (674, 686, 687, 675), (675, 687, 688, 676), (676, 688, 689, 677), (677, 689, 690, 678), (678, 690, 691, 679), (679, 691, 692, 680), (680, 692, 693, 681), (681, 693, 694, 682), (682, 694, 695, 683), (683, 695, 696, 684), (684, 696, 685, 673), (685, 697, 698, 686), (686, 698, 699, 687), (687, 699, 700, 688), (688, 700, 701, 689), (689, 701, 702, 690), (690, 702, 703, 691), (691, 703, 704, 692), (692, 704, 705, 693), (693, 705, 706, 694), (694, 706, 707, 695), (695, 707, 708, 696), (696, 708, 697, 685), (697, 133, 134, 698), (698, 134, 135, 699), (699, 135, 136, 700), (700, 136, 137, 701), (701, 137, 138, 702), (702, 138, 139, 703), (703, 139, 140, 704), (704, 140, 141, 705), (705, 141, 142, 706), (706, 142, 143, 707), (707, 143, 144, 708), (708, 144, 133, 697), (709, 710, 712, 711), (711, 712, 714, 713), (713, 714, 716, 715), (715, 716, 718, 717), (717, 718, 720, 719), (719, 720, 722, 721), (721, 722, 724, 723), (723, 724, 726, 725), (725, 726, 728, 727), (727, 728, 730, 729), (729, 730, 732, 731), (731, 732, 734, 733), (733, 734, 736, 735), (735, 736, 738, 737), (737, 738, 740, 739), (739, 740, 742, 741), (741, 742, 744, 743), (743, 744, 746, 745), (745, 746, 748, 747), (747, 748, 750, 749), (749, 750, 752, 751), (751, 752, 754, 753), (753, 754, 756, 755), (755, 756, 758, 757), (757, 758, 760, 759), (759, 760, 762, 761), (761, 762, 764, 763), (763, 764, 766, 765), (765, 766, 768, 767), (767, 768, 770, 769), (712, 710, 772, 770, 768, 766, 764, 762, 760, 758, 756, 754, 752, 750, 748, 746, 744, 742, 740, 738, 736, 734, 732, 730, 728, 726, 724, 722, 720, 718, 716, 714), (769, 770, 772, 771), (771, 772, 710, 709), (709, 711, 713, 715, 717, 719, 721, 723, 725, 727, 729, 731, 733, 735, 737, 739, 741, 743, 745, 747, 749, 751, 753, 755, 757, 759, 761, 763, 765, 767, 769, 771)])
_uv = me_cube.uv_layers.new(name='UVMap')
_uv.uv.foreach_set('vector', [0.5481, 0.247, 0.6532, 0.247, 0.6532, 0.3521, 0.5481, 0.3521, 0.4431, 0.3521, 0.5481, 0.3521, 0.5481, 0.4571, 0.4431, 0.4571, 0.4431, 0.444, 0.4431, 0.4308, 0.4431, 0.4177, 0.4431, 0.4046, 0.4431, 0.3914, 0.4431, 0.3783, 0.4431, 0.3652, 0.4431, 0.03692, 0.5481, 0.03692, 0.5481, 0.142, 0.4431, 0.142, 0.4431, 0.1288, 0.4431, 0.1157, 0.4431, 0.1026, 0.4431, 0.08944, 0.4431, 0.07631, 0.4431, 0.06318, 0.4431, 0.05005, 0.338, 0.3389, 0.3512, 0.3389, 0.3512, 0.3389, 0.338, 0.3389, 0.4431, 0.247, 0.5481, 0.247, 0.5481, 0.3521, 0.4431, 0.3521, 0.4431, 0.3389, 0.4431, 0.3258, 0.4431, 0.3127, 0.4431, 0.2995, 0.4431, 0.2864, 0.4431, 0.2733, 0.4431, 0.2601, 0.4431, 0.142, 0.5481, 0.142, 0.5481, 0.247, 0.4431, 0.247, 0.4431, 0.2339, 0.4431, 0.2207, 0.4431, 0.2076, 0.4431, 0.1945, 0.4431, 0.1814, 0.4431, 0.1682, 0.4431, 0.1551, 0.3774, 0.3389, 0.3905, 0.3389, 0.3905, 0.3521, 0.3774, 0.3521, 0.3774, 0.2864, 0.3905, 0.2864, 0.3905, 0.2995, 0.3774, 0.2995, 0.4299, 0.2864, 0.4431, 0.2864, 0.4431, 0.2995, 0.4299, 0.2995, 0.4037, 0.2864, 0.4168, 0.2864, 0.4168, 0.2995, 0.4037, 0.2995, 0.4037, 0.2601, 0.4168, 0.2601, 0.4168, 0.2733, 0.4037, 0.2733, 0.4299, 0.2601, 0.4431, 0.2601, 0.4431, 0.2733, 0.4299, 0.2733, 0.3512, 0.2864, 0.3643, 0.2864, 0.3643, 0.2995, 0.3512, 0.2995, 0.3512, 0.2601, 0.3643, 0.2601, 0.3643, 0.2733, 0.3512, 0.2733, 0.3774, 0.2601, 0.3905, 0.2601, 0.3905, 0.2733, 0.3774, 0.2733, 0.3512, 0.3389, 0.3643, 0.3389, 0.3643, 0.3521, 0.3512, 0.3521, 0.3512, 0.3127, 0.3643, 0.3127, 0.3643, 0.3258, 0.3512, 0.3258, 0.3774, 0.3127, 0.3905, 0.3127, 0.3905, 0.3258, 0.3774, 0.3258, 0.4037, 0.3389, 0.4168, 0.3389, 0.4168, 0.3521, 0.4037, 0.3521, 0.4037, 0.3127, 0.4168, 0.3127, 0.4168, 0.3258, 0.4037, 0.3258, 0.4299, 0.3127, 0.4431, 0.3127, 0.4431, 0.3258, 0.4299, 0.3258, 0.4168, 0.3127, 0.4299, 0.3127, 0.4299, 0.3258, 0.4168, 0.3258, 0.4168, 0.2995, 0.4299, 0.2995, 0.4299, 0.3127, 0.4168, 0.3127, 0.4299, 0.2995, 0.4431, 0.2995, 0.4431, 0.3127, 0.4299, 0.3127, 0.3905, 0.3127, 0.4037, 0.3127, 0.4037, 0.3258, 0.3905, 0.3258, 0.3905, 0.2995, 0.4037, 0.2995, 0.4037, 0.3127, 0.3905, 0.3127, 0.4037, 0.2995, 0.4168, 0.2995, 0.4168, 0.3127, 0.4037, 0.3127, 0.3905, 0.3389, 0.4037, 0.3389, 0.4037, 0.3521, 0.3905, 0.3521, 0.3905, 0.3258, 0.4037, 0.3258, 0.4037, 0.3389, 0.3905, 0.3389, 0.4037, 0.3258, 0.4168, 0.3258, 0.4168, 0.3389, 0.4037, 0.3389, 0.3643, 0.3127, 0.3774, 0.3127, 0.3774, 0.3258, 0.3643, 0.3258, 0.3643, 0.2995, 0.3774, 0.2995, 0.3774, 0.3127, 0.3643, 0.3127, 0.3774, 0.2995, 0.3905, 0.2995, 0.3905, 0.3127, 0.3774, 0.3127, 0.338, 0.3127, 0.3512, 0.3127, 0.3512, 0.3258, 0.338, 0.3258, 0.338, 0.2995, 0.3512, 0.2995, 0.3512, 0.3127, 0.338, 0.3127, 0.3512, 0.2995, 0.3643, 0.2995, 0.3643, 0.3127, 0.3512, 0.3127, 0.3512, 0.247, 0.3512, 0.2601, 0.3512, 0.2601, 0.3512, 0.247, 0.338, 0.3258, 0.3512, 0.3258, 0.3512, 0.3389, 0.338, 0.3389, 0.3512, 0.3258, 0.3643, 0.3258, 0.3643, 0.3389, 0.3512, 0.3389, 0.3643, 0.2601, 0.3774, 0.2601, 0.3774, 0.2733, 0.3643, 0.2733, 0.3643, 0.247, 0.3774, 0.247, 0.3774, 0.2601, 0.3643, 0.2601, 0.3774, 0.247, 0.3905, 0.247, 0.3905, 0.2601, 0.3774, 0.2601, 0.338, 0.2601, 0.3512, 0.2601, 0.3512, 0.2733, 0.338, 0.2733, 0.4431, 0.2339, 0.4431, 0.247, 0.4431, 0.247, 0.4431, 0.2339, 0.3512, 0.247, 0.3643, 0.247, 0.3643, 0.2601, 0.3512, 0.2601, 0.338, 0.2864, 0.3512, 0.2864, 0.3512, 0.2995, 0.338, 0.2995, 0.338, 0.2733, 0.3512, 0.2733, 0.3512, 0.2864, 0.338, 0.2864, 0.3512, 0.2733, 0.3643, 0.2733, 0.3643, 0.2864, 0.3512, 0.2864, 0.4168, 0.2601, 0.4299, 0.2601, 0.4299, 0.2733, 0.4168, 0.2733, 0.4168, 0.247, 0.4299, 0.247, 0.4299, 0.2601, 0.4168, 0.2601, 0.4431, 0.1288, 0.4431, 0.142, 0.4431, 0.142, 0.4431, 0.1288, 0.3905, 0.2601, 0.4037, 0.2601, 0.4037, 0.2733, 0.3905, 0.2733, 0.3905, 0.247, 0.4037, 0.247, 0.4037, 0.2601, 0.3905, 0.2601, 0.4037, 0.247, 0.4168, 0.247, 0.4168, 0.2601, 0.4037, 0.2601, 0.3905, 0.2864, 0.4037, 0.2864, 0.4037, 0.2995, 0.3905, 0.2995, 0.3905, 0.2733, 0.4037, 0.2733, 0.4037, 0.2864, 0.3905, 0.2864, 0.4037, 0.2733, 0.4168, 0.2733, 0.4168, 0.2864, 0.4037, 0.2864, 0.4168, 0.2864, 0.4299, 0.2864, 0.4299, 0.2995, 0.4168, 0.2995, 0.4168, 0.2733, 0.4299, 0.2733, 0.4299, 0.2864, 0.4168, 0.2864, 0.4299, 0.2733, 0.4431, 0.2733, 0.4431, 0.2864, 0.4299, 0.2864, 0.3643, 0.2864, 0.3774, 0.2864, 0.3774, 0.2995, 0.3643, 0.2995, 0.3643, 0.2733, 0.3774, 0.2733, 0.3774, 0.2864, 0.3643, 0.2864, 0.3774, 0.2733, 0.3905, 0.2733, 0.3905, 0.2864, 0.3774, 0.2864, 0.3643, 0.3389, 0.3774, 0.3389, 0.3774, 0.3521, 0.3643, 0.3521, 0.3643, 0.3258, 0.3774, 0.3258, 0.3774, 0.3389, 0.3643, 0.3389, 0.3774, 0.3258, 0.3905, 0.3258, 0.3905, 0.3389, 0.3774, 0.3389, 0.4168, 0.3389, 0.4299, 0.3389, 0.4299, 0.3521, 0.4168, 0.3521, 0.4168, 0.3258, 0.4299, 0.3258, 0.4299, 0.3389, 0.4168, 0.3389, 0.4299, 0.3258, 0.4431, 0.3258, 0.4431, 0.3389, 0.4299, 0.3389, 0.4431, 0.3521, 0.4431, 0.3652, 0.4431, 0.3652, 0.4431, 0.3521, 0.338, 0.2601, 0.3512, 0.2601, 0.3512, 0.3389, 0.338, 0.3389, 0.4431, 0.142, 0.4431, 0.1551, 0.4431, 0.1551, 0.4431, 0.142, 0.4299, 0.3389, 0.4299, 0.3521, 0.3512, 0.3521, 0.3512, 0.3389, 0.4299, 0.2601, 0.4299, 0.247, 0.4299, 0.247, 0.4299, 0.2601, 0.4431, 0.444, 0.4431, 0.4571, 0.4431, 0.4571, 0.4431, 0.444, 0.3512, 0.2601, 0.338, 0.2601, 0.338, 0.2601, 0.3512, 0.2601, 0.4299, 0.3521, 0.4299, 0.3389, 0.4299, 0.3389, 0.4299, 0.3521, 0.4431, 0.03692, 0.4431, 0.05005, 0.4431, 0.05005, 0.4431, 0.03692, 0.4431, 0.3389, 0.4431, 0.3521, 0.4431, 0.3521, 0.4431, 0.3389, 0.4431, 0.3521, 0.4431, 0.3652, 0.4431, 0.3652, 0.4431, 0.3521, 0.4431, 0.142, 0.4431, 0.1551, 0.4431, 0.1551, 0.4431, 0.142, 0.4431, 0.2601, 0.4299, 0.2601, 0.4299, 0.2601, 0.4431, 0.2601, 0.4299, 0.3389, 0.4431, 0.3389, 0.4431, 0.3389, 0.4299, 0.3389, 0.4431, 0.247, 0.4431, 0.2601, 0.4431, 0.2601, 0.4431, 0.247, 0.3512, 0.3389, 0.3512, 0.3521, 0.3512, 0.3521, 0.3512, 0.3389, 0.4299, 0.3389, 0.4431, 0.3389, 0.4431, 0.3521, 0.4299, 0.3521, 0.338, 0.3389, 0.3512, 0.3389, 0.3512, 0.3521, 0.338, 0.3521, 0.338, 0.247, 0.3512, 0.247, 0.3512, 0.2601, 0.338, 0.2601, 0.4299, 0.247, 0.4431, 0.247, 0.4431, 0.2601, 0.4299, 0.2601, 0.4299, 0.247, 0.4299, 0.2601, 0.3512, 0.2601, 0.3512, 0.247, 0.4431, 0.247, 0.4431, 0.2601, 0.4431, 0.2601, 0.4431, 0.247, 0.4431, 0.1288, 0.4431, 0.1288, 0.4431, 0.05005, 0.4431, 0.05005, 0.4431, 0.1288, 0.4431, 0.142, 0.4431, 0.142, 0.4431, 0.1288, 0.4431, 0.2339, 0.4431, 0.2339, 0.4431, 0.1551, 0.4431, 0.1551, 0.4431, 0.2339, 0.4431, 0.247, 0.4431, 0.247, 0.4431, 0.2339, 0.4431, 0.3389, 0.4299, 0.3389, 0.4299, 0.2601, 0.4431, 0.2601, 0.4431, 0.444, 0.4431, 0.4571, 0.4431, 0.4571, 0.4431, 0.444, 0.4299, 0.3389, 0.4299, 0.3389, 0.3512, 0.3389, 0.3512, 0.3389, 0.4431, 0.3389, 0.4431, 0.3521, 0.4431, 0.3521, 0.4431, 0.3389, 0.4431, 0.03692, 0.4431, 0.05005, 0.4431, 0.05005, 0.4431, 0.03692, 0.4431, 0.3389, 0.4431, 0.3389, 0.4431, 0.2601, 0.4431, 0.2601, 0.4299, 0.2601, 0.4299, 0.2601, 0.3512, 0.2601, 0.3512, 0.2601, 0.4299, 0.2601, 0.4299, 0.247, 0.3512, 0.247, 0.3512, 0.2601, 0.3512, 0.3389, 0.3512, 0.2601, 0.3512, 0.2601, 0.3512, 0.3389, 0.4299, 0.3389, 0.4431, 0.3389, 0.4431, 0.2601, 0.4299, 0.2601, 0.4431, 0.3652, 0.4431, 0.3652, 0.4431, 0.444, 0.4431, 0.444, 0.4299, 0.3521, 0.4299, 0.3389, 0.3512, 0.3389, 0.3512, 0.3521, 0.4299, 0.3389, 0.4299, 0.2601, 0.4299, 0.2601, 0.4299, 0.3389, 0.3512, 0.2601, 0.338, 0.2601, 0.338, 0.3389, 0.3512, 0.3389, 0.4299, 0.3389, 0.3512, 0.3389, 0.3512, 0.3389, 0.4299, 0.3389, 0.4299, 0.2601, 0.4299, 0.3389, 0.4299, 0.3389, 0.4299, 0.2601, 0.3512, 0.2601, 0.4299, 0.2601, 0.4299, 0.2601, 0.3512, 0.2601, 0.4299, 0.3389, 0.3512, 0.3389, 0.3512, 0.3389, 0.4299, 0.3389, 0.4299, 0.3389, 0.4299, 0.2601, 0.3512, 0.2601, 0.3512, 0.3389, 0.4299, 0.2601, 0.3512, 0.2601, 0.3512, 0.2601, 0.4299, 0.2601, 0.3512, 0.3389, 0.4299, 0.3389, 0.4299, 0.3389, 0.3512, 0.3389, 0.3512, 0.2601, 0.3512, 0.3389, 0.3512, 0.3389, 0.3512, 0.2601, 0.4299, 0.3389, 0.3512, 0.3389, 0.3512, 0.3389, 0.4299, 0.3389, 0.3512, 0.2601, 0.4299, 0.2601, 0.4299, 0.2601, 0.3512, 0.2601, 0.3512, 0.3389, 0.3512, 0.2601, 0.3512, 0.2601, 0.3512, 0.3389, 0.4299, 0.2601, 0.4299, 0.3389, 0.4299, 0.3389, 0.4299, 0.2601, 0.4299, 0.2601, 0.4299, 0.3389, 0.3512, 0.3389, 0.3512, 0.2601, 0.3512, 0.2601, 0.4299, 0.2601, 0.4299, 0.2601, 0.3512, 0.2601, 0.3512, 0.3389, 0.3512, 0.2601, 0.3512, 0.2601, 0.3512, 0.3389, 0.4299, 0.2601, 0.4299, 0.3389, 0.4299, 0.3389, 0.4299, 0.2601, 0.4956, 0.247, 0.5043, 0.247, 0.5043, 0.282, 0.4956, 0.282, 0.4956, 0.282, 0.5043, 0.282, 0.5043, 0.317, 0.4956, 0.317, 0.4956, 0.317, 0.5043, 0.317, 0.5043, 0.3521, 0.4956, 0.3521, 0.4956, 0.3521, 0.5043, 0.3521, 0.5043, 0.3871, 0.4956, 0.3871, 0.4956, 0.3871, 0.5043, 0.3871, 0.5043, 0.4221, 0.4956, 0.4221, 0.4956, 0.4221, 0.5043, 0.4221, 0.5043, 0.4571, 0.4956, 0.4571, 0.4956, 0.03692, 0.5043, 0.03692, 0.5043, 0.07193, 0.4956, 0.07193, 0.4956, 0.07193, 0.5043, 0.07193, 0.5043, 0.1069, 0.4956, 0.1069, 0.4956, 0.1069, 0.5043, 0.1069, 0.5043, 0.142, 0.4956, 0.142, 0.4956, 0.142, 0.5043, 0.142, 0.5043, 0.177, 0.4956, 0.177, 0.4956, 0.177, 0.5043, 0.177, 0.5043, 0.212, 0.4956, 0.212, 0.4956, 0.212, 0.5043, 0.212, 0.5043, 0.247, 0.4956, 0.247, 0.5043, 0.247, 0.5131, 0.247, 0.5131, 0.282, 0.5043, 0.282, 0.5043, 0.282, 0.5131, 0.282, 0.5131, 0.317, 0.5043, 0.317, 0.5043, 0.317, 0.5131, 0.317, 0.5131, 0.3521, 0.5043, 0.3521, 0.5043, 0.3521, 0.5131, 0.3521, 0.5131, 0.3871, 0.5043, 0.3871, 0.5043, 0.3871, 0.5131, 0.3871, 0.5131, 0.4221, 0.5043, 0.4221, 0.5043, 0.4221, 0.5131, 0.4221, 0.5131, 0.4571, 0.5043, 0.4571, 0.5043, 0.03692, 0.5131, 0.03692, 0.5131, 0.07193, 0.5043, 0.07193, 0.5043, 0.07193, 0.5131, 0.07193, 0.5131, 0.1069, 0.5043, 0.1069, 0.5043, 0.1069, 0.5131, 0.1069, 0.5131, 0.142, 0.5043, 0.142, 0.5043, 0.142, 0.5131, 0.142, 0.5131, 0.177, 0.5043, 0.177, 0.5043, 0.177, 0.5131, 0.177, 0.5131, 0.212, 0.5043, 0.212, 0.5043, 0.212, 0.5131, 0.212, 0.5131, 0.247, 0.5043, 0.247, 0.5131, 0.247, 0.5219, 0.247, 0.5219, 0.282, 0.5131, 0.282, 0.5131, 0.282, 0.5219, 0.282, 0.5219, 0.317, 0.5131, 0.317, 0.5131, 0.317, 0.5219, 0.317, 0.5219, 0.3521, 0.5131, 0.3521, 0.5131, 0.3521, 0.5219, 0.3521, 0.5219, 0.3871, 0.5131, 0.3871, 0.5131, 0.3871, 0.5219, 0.3871, 0.5219, 0.4221, 0.5131, 0.4221, 0.5131, 0.4221, 0.5219, 0.4221, 0.5219, 0.4571, 0.5131, 0.4571, 0.5131, 0.03692, 0.5219, 0.03692, 0.5219, 0.07193, 0.5131, 0.07193, 0.5131, 0.07193, 0.5219, 0.07193, 0.5219, 0.1069, 0.5131, 0.1069, 0.5131, 0.1069, 0.5219, 0.1069, 0.5219, 0.142, 0.5131, 0.142, 0.5131, 0.142, 0.5219, 0.142, 0.5219, 0.177, 0.5131, 0.177, 0.5131, 0.177, 0.5219, 0.177, 0.5219, 0.212, 0.5131, 0.212, 0.5131, 0.212, 0.5219, 0.212, 0.5219, 0.247, 0.5131, 0.247, 0.5219, 0.247, 0.5306, 0.247, 0.5306, 0.282, 0.5219, 0.282, 0.5219, 0.282, 0.5306, 0.282, 0.5306, 0.317, 0.5219, 0.317, 0.5219, 0.317, 0.5306, 0.317, 0.5306, 0.3521, 0.5219, 0.3521, 0.5219, 0.3521, 0.5306, 0.3521, 0.5306, 0.3871, 0.5219, 0.3871, 0.5219, 0.3871, 0.5306, 0.3871, 0.5306, 0.4221, 0.5219, 0.4221, 0.5219, 0.4221, 0.5306, 0.4221, 0.5306, 0.4571, 0.5219, 0.4571, 0.5219, 0.03692, 0.5306, 0.03692, 0.5306, 0.07193, 0.5219, 0.07193, 0.5219, 0.07193, 0.5306, 0.07193, 0.5306, 0.1069, 0.5219, 0.1069, 0.5219, 0.1069, 0.5306, 0.1069, 0.5306, 0.142, 0.5219, 0.142, 0.5219, 0.142, 0.5306, 0.142, 0.5306, 0.177, 0.5219, 0.177, 0.5219, 0.177, 0.5306, 0.177, 0.5306, 0.212, 0.5219, 0.212, 0.5219, 0.212, 0.5306, 0.212, 0.5306, 0.247, 0.5219, 0.247, 0.5306, 0.247, 0.5394, 0.247, 0.5394, 0.282, 0.5306, 0.282, 0.5306, 0.282, 0.5394, 0.282, 0.5394, 0.317, 0.5306, 0.317, 0.5306, 0.317, 0.5394, 0.317, 0.5394, 0.3521, 0.5306, 0.3521, 0.5306, 0.3521, 0.5394, 0.3521, 0.5394, 0.3871, 0.5306, 0.3871, 0.5306, 0.3871, 0.5394, 0.3871, 0.5394, 0.4221, 0.5306, 0.4221, 0.5306, 0.4221, 0.5394, 0.4221, 0.5394, 0.4571, 0.5306, 0.4571, 0.5306, 0.03692, 0.5394, 0.03692, 0.5394, 0.07193, 0.5306, 0.07193, 0.5306, 0.07193, 0.5394, 0.07193, 0.5394, 0.1069, 0.5306, 0.1069, 0.5306, 0.1069, 0.5394, 0.1069, 0.5394, 0.142, 0.5306, 0.142, 0.5306, 0.142, 0.5394, 0.142, 0.5394, 0.177, 0.5306, 0.177, 0.5306, 0.177, 0.5394, 0.177, 0.5394, 0.212, 0.5306, 0.212, 0.5306, 0.212, 0.5394, 0.212, 0.5394, 0.247, 0.5306, 0.247, 0.5394, 0.247, 0.5481, 0.247, 0.5481, 0.282, 0.5394, 0.282, 0.5394, 0.282, 0.5481, 0.282, 0.5481, 0.317, 0.5394, 0.317, 0.5394, 0.317, 0.5481, 0.317, 0.5481, 0.3521, 0.5394, 0.3521, 0.5394, 0.3521, 0.5481, 0.3521, 0.5481, 0.3871, 0.5394, 0.3871, 0.5394, 0.3871, 0.5481, 0.3871, 0.5481, 0.4221, 0.5394, 0.4221, 0.5394, 0.4221, 0.5481, 0.4221, 0.5481, 0.4571, 0.5394, 0.4571, 0.5394, 0.03692, 0.5481, 0.03692, 0.5481, 0.07193, 0.5394, 0.07193, 0.5394, 0.07193, 0.5481, 0.07193, 0.5481, 0.1069, 0.5394, 0.1069, 0.5394, 0.1069, 0.5481, 0.1069, 0.5481, 0.142, 0.5394, 0.142, 0.5394, 0.142, 0.5481, 0.142, 0.5481, 0.177, 0.5394, 0.177, 0.5394, 0.177, 0.5481, 0.177, 0.5481, 0.212, 0.5394, 0.212, 0.5394, 0.212, 0.5481, 0.212, 0.5481, 0.247, 0.5394, 0.247, 0.5481, 0.247, 0.5569, 0.247, 0.5569, 0.282, 0.5481, 0.282, 0.5481, 0.282, 0.5569, 0.282, 0.5569, 0.317, 0.5481, 0.317, 0.5481, 0.317, 0.5569, 0.317, 0.5569, 0.3521, 0.5481, 0.3521, 0.5481, 0.3521, 0.5569, 0.3521, 0.5569, 0.3871, 0.5481, 0.3871, 0.5481, 0.3871, 0.5569, 0.3871, 0.5569, 0.4221, 0.5481, 0.4221, 0.5481, 0.4221, 0.5569, 0.4221, 0.5569, 0.4571, 0.5481, 0.4571, 0.5481, 0.03692, 0.5569, 0.03692, 0.5569, 0.07193, 0.5481, 0.07193, 0.5481, 0.07193, 0.5569, 0.07193, 0.5569, 0.1069, 0.5481, 0.1069, 0.5481, 0.1069, 0.5569, 0.1069, 0.5569, 0.142, 0.5481, 0.142, 0.5481, 0.142, 0.5569, 0.142, 0.5569, 0.177, 0.5481, 0.177, 0.5481, 0.177, 0.5569, 0.177, 0.5569, 0.212, 0.5481, 0.212, 0.5481, 0.212, 0.5569, 0.212, 0.5569, 0.247, 0.5481, 0.247, 0.5569, 0.247, 0.5656, 0.247, 0.5656, 0.282, 0.5569, 0.282, 0.5569, 0.282, 0.5656, 0.282, 0.5656, 0.317, 0.5569, 0.317, 0.5569, 0.317, 0.5656, 0.317, 0.5656, 0.3521, 0.5569, 0.3521, 0.5569, 0.3521, 0.5656, 0.3521, 0.5656, 0.3871, 0.5569, 0.3871, 0.5569, 0.3871, 0.5656, 0.3871, 0.5656, 0.4221, 0.5569, 0.4221, 0.5569, 0.4221, 0.5656, 0.4221, 0.5656, 0.4571, 0.5569, 0.4571, 0.5569, 0.03692, 0.5656, 0.03692, 0.5656, 0.07193, 0.5569, 0.07193, 0.5569, 0.07193, 0.5656, 0.07193, 0.5656, 0.1069, 0.5569, 0.1069, 0.5569, 0.1069, 0.5656, 0.1069, 0.5656, 0.142, 0.5569, 0.142, 0.5569, 0.142, 0.5656, 0.142, 0.5656, 0.177, 0.5569, 0.177, 0.5569, 0.177, 0.5656, 0.177, 0.5656, 0.212, 0.5569, 0.212, 0.5569, 0.212, 0.5656, 0.212, 0.5656, 0.247, 0.5569, 0.247, 0.5656, 0.247, 0.5744, 0.247, 0.5744, 0.282, 0.5656, 0.282, 0.5656, 0.282, 0.5744, 0.282, 0.5744, 0.317, 0.5656, 0.317, 0.5656, 0.317, 0.5744, 0.317, 0.5744, 0.3521, 0.5656, 0.3521, 0.5656, 0.3521, 0.5744, 0.3521, 0.5744, 0.3871, 0.5656, 0.3871, 0.5656, 0.3871, 0.5744, 0.3871, 0.5744, 0.4221, 0.5656, 0.4221, 0.5656, 0.4221, 0.5744, 0.4221, 0.5744, 0.4571, 0.5656, 0.4571, 0.5656, 0.03692, 0.5744, 0.03692, 0.5744, 0.07193, 0.5656, 0.07193, 0.5656, 0.07193, 0.5744, 0.07193, 0.5744, 0.1069, 0.5656, 0.1069, 0.5656, 0.1069, 0.5744, 0.1069, 0.5744, 0.142, 0.5656, 0.142, 0.5656, 0.142, 0.5744, 0.142, 0.5744, 0.177, 0.5656, 0.177, 0.5656, 0.177, 0.5744, 0.177, 0.5744, 0.212, 0.5656, 0.212, 0.5656, 0.212, 0.5744, 0.212, 0.5744, 0.247, 0.5656, 0.247, 0.5744, 0.247, 0.5831, 0.247, 0.5831, 0.282, 0.5744, 0.282, 0.5744, 0.282, 0.5831, 0.282, 0.5831, 0.317, 0.5744, 0.317, 0.5744, 0.317, 0.5831, 0.317, 0.5831, 0.3521, 0.5744, 0.3521, 0.5744, 0.3521, 0.5831, 0.3521, 0.5831, 0.3871, 0.5744, 0.3871, 0.5744, 0.3871, 0.5831, 0.3871, 0.5831, 0.4221, 0.5744, 0.4221, 0.5744, 0.4221, 0.5831, 0.4221, 0.5831, 0.4571, 0.5744, 0.4571, 0.5744, 0.03692, 0.5831, 0.03692, 0.5831, 0.07193, 0.5744, 0.07193, 0.5744, 0.07193, 0.5831, 0.07193, 0.5831, 0.1069, 0.5744, 0.1069, 0.5744, 0.1069, 0.5831, 0.1069, 0.5831, 0.142, 0.5744, 0.142, 0.5744, 0.142, 0.5831, 0.142, 0.5831, 0.177, 0.5744, 0.177, 0.5744, 0.177, 0.5831, 0.177, 0.5831, 0.212, 0.5744, 0.212, 0.5744, 0.212, 0.5831, 0.212, 0.5831, 0.247, 0.5744, 0.247, 0.5831, 0.247, 0.5919, 0.247, 0.5919, 0.282, 0.5831, 0.282, 0.5831, 0.282, 0.5919, 0.282, 0.5919, 0.317, 0.5831, 0.317, 0.5831, 0.317, 0.5919, 0.317, 0.5919, 0.3521, 0.5831, 0.3521, 0.5831, 0.3521, 0.5919, 0.3521, 0.5919, 0.3871, 0.5831, 0.3871, 0.5831, 0.3871, 0.5919, 0.3871, 0.5919, 0.4221, 0.5831, 0.4221, 0.5831, 0.4221, 0.5919, 0.4221, 0.5919, 0.4571, 0.5831, 0.4571, 0.5831, 0.03692, 0.5919, 0.03692, 0.5919, 0.07193, 0.5831, 0.07193, 0.5831, 0.07193, 0.5919, 0.07193, 0.5919, 0.1069, 0.5831, 0.1069, 0.5831, 0.1069, 0.5919, 0.1069, 0.5919, 0.142, 0.5831, 0.142, 0.5831, 0.142, 0.5919, 0.142, 0.5919, 0.177, 0.5831, 0.177, 0.5831, 0.177, 0.5919, 0.177, 0.5919, 0.212, 0.5831, 0.212, 0.5831, 0.212, 0.5919, 0.212, 0.5919, 0.247, 0.5831, 0.247, 0.5919, 0.247, 0.6006, 0.247, 0.6006, 0.282, 0.5919, 0.282, 0.5919, 0.282, 0.6006, 0.282, 0.6006, 0.317, 0.5919, 0.317, 0.5919, 0.317, 0.6006, 0.317, 0.6006, 0.3521, 0.5919, 0.3521, 0.5919, 0.3521, 0.6006, 0.3521, 0.6006, 0.3871, 0.5919, 0.3871, 0.5919, 0.3871, 0.6006, 0.3871, 0.6006, 0.4221, 0.5919, 0.4221, 0.5919, 0.4221, 0.6006, 0.4221, 0.6006, 0.4571, 0.5919, 0.4571, 0.5919, 0.03692, 0.6006, 0.03692, 0.6006, 0.07193, 0.5919, 0.07193, 0.5919, 0.07193, 0.6006, 0.07193, 0.6006, 0.1069, 0.5919, 0.1069, 0.5919, 0.1069, 0.6006, 0.1069, 0.6006, 0.142, 0.5919, 0.142, 0.5919, 0.142, 0.6006, 0.142, 0.6006, 0.177, 0.5919, 0.177, 0.5919, 0.177, 0.6006, 0.177, 0.6006, 0.212, 0.5919, 0.212, 0.5919, 0.212, 0.6006, 0.212, 0.6006, 0.247, 0.5919, 0.247, 0.6006, 0.247, 0.6094, 0.247, 0.6094, 0.282, 0.6006, 0.282, 0.6006, 0.282, 0.6094, 0.282, 0.6094, 0.317, 0.6006, 0.317, 0.6006, 0.317, 0.6094, 0.317, 0.6094, 0.3521, 0.6006, 0.3521, 0.6006, 0.3521, 0.6094, 0.3521, 0.6094, 0.3871, 0.6006, 0.3871, 0.6006, 0.3871, 0.6094, 0.3871, 0.6094, 0.4221, 0.6006, 0.4221, 0.6006, 0.4221, 0.6094, 0.4221, 0.6094, 0.4571, 0.6006, 0.4571, 0.6006, 0.03692, 0.6094, 0.03692, 0.6094, 0.07193, 0.6006, 0.07193, 0.6006, 0.07193, 0.6094, 0.07193, 0.6094, 0.1069, 0.6006, 0.1069, 0.6006, 0.1069, 0.6094, 0.1069, 0.6094, 0.142, 0.6006, 0.142, 0.6006, 0.142, 0.6094, 0.142, 0.6094, 0.177, 0.6006, 0.177, 0.6006, 0.177, 0.6094, 0.177, 0.6094, 0.212, 0.6006, 0.212, 0.6006, 0.212, 0.6094, 0.212, 0.6094, 0.247, 0.6006, 0.247, 0.6094, 0.247, 0.6181, 0.247, 0.6181, 0.282, 0.6094, 0.282, 0.6094, 0.282, 0.6181, 0.282, 0.6181, 0.317, 0.6094, 0.317, 0.6094, 0.317, 0.6181, 0.317, 0.6181, 0.3521, 0.6094, 0.3521, 0.6094, 0.3521, 0.6181, 0.3521, 0.6181, 0.3871, 0.6094, 0.3871, 0.6094, 0.3871, 0.6181, 0.3871, 0.6181, 0.4221, 0.6094, 0.4221, 0.6094, 0.4221, 0.6181, 0.4221, 0.6181, 0.4571, 0.6094, 0.4571, 0.6094, 0.03692, 0.6181, 0.03692, 0.6181, 0.07193, 0.6094, 0.07193, 0.6094, 0.07193, 0.6181, 0.07193, 0.6181, 0.1069, 0.6094, 0.1069, 0.6094, 0.1069, 0.6181, 0.1069, 0.6181, 0.142, 0.6094, 0.142, 0.6094, 0.142, 0.6181, 0.142, 0.6181, 0.177, 0.6094, 0.177, 0.6094, 0.177, 0.6181, 0.177, 0.6181, 0.212, 0.6094, 0.212, 0.6094, 0.212, 0.6181, 0.212, 0.6181, 0.247, 0.6094, 0.247, 0.6181, 0.247, 0.6269, 0.247, 0.6269, 0.282, 0.6181, 0.282, 0.6181, 0.282, 0.6269, 0.282, 0.6269, 0.317, 0.6181, 0.317, 0.6181, 0.317, 0.6269, 0.317, 0.6269, 0.3521, 0.6181, 0.3521, 0.6181, 0.3521, 0.6269, 0.3521, 0.6269, 0.3871, 0.6181, 0.3871, 0.6181, 0.3871, 0.6269, 0.3871, 0.6269, 0.4221, 0.6181, 0.4221, 0.6181, 0.4221, 0.6269, 0.4221, 0.6269, 0.4571, 0.6181, 0.4571, 0.6181, 0.03692, 0.6269, 0.03692, 0.6269, 0.07193, 0.6181, 0.07193, 0.6181, 0.07193, 0.6269, 0.07193, 0.6269, 0.1069, 0.6181, 0.1069, 0.6181, 0.1069, 0.6269, 0.1069, 0.6269, 0.142, 0.6181, 0.142, 0.6181, 0.142, 0.6269, 0.142, 0.6269, 0.177, 0.6181, 0.177, 0.6181, 0.177, 0.6269, 0.177, 0.6269, 0.212, 0.6181, 0.212, 0.6181, 0.212, 0.6269, 0.212, 0.6269, 0.247, 0.6181, 0.247, 0.6269, 0.247, 0.6357, 0.247, 0.6357, 0.282, 0.6269, 0.282, 0.6269, 0.282, 0.6357, 0.282, 0.6357, 0.317, 0.6269, 0.317, 0.6269, 0.317, 0.6357, 0.317, 0.6357, 0.3521, 0.6269, 0.3521, 0.6269, 0.3521, 0.6357, 0.3521, 0.6357, 0.3871, 0.6269, 0.3871, 0.6269, 0.3871, 0.6357, 0.3871, 0.6357, 0.4221, 0.6269, 0.4221, 0.6269, 0.4221, 0.6357, 0.4221, 0.6357, 0.4571, 0.6269, 0.4571, 0.6269, 0.03692, 0.6357, 0.03692, 0.6357, 0.07193, 0.6269, 0.07193, 0.6269, 0.07193, 0.6357, 0.07193, 0.6357, 0.1069, 0.6269, 0.1069, 0.6269, 0.1069, 0.6357, 0.1069, 0.6357, 0.142, 0.6269, 0.142, 0.6269, 0.142, 0.6357, 0.142, 0.6357, 0.177, 0.6269, 0.177, 0.6269, 0.177, 0.6357, 0.177, 0.6357, 0.212, 0.6269, 0.212, 0.6269, 0.212, 0.6357, 0.212, 0.6357, 0.247, 0.6269, 0.247, 0.6357, 0.247, 0.6444, 0.247, 0.6444, 0.282, 0.6357, 0.282, 0.6357, 0.282, 0.6444, 0.282, 0.6444, 0.317, 0.6357, 0.317, 0.6357, 0.317, 0.6444, 0.317, 0.6444, 0.3521, 0.6357, 0.3521, 0.6357, 0.3521, 0.6444, 0.3521, 0.6444, 0.3871, 0.6357, 0.3871, 0.6357, 0.3871, 0.6444, 0.3871, 0.6444, 0.4221, 0.6357, 0.4221, 0.6357, 0.4221, 0.6444, 0.4221, 0.6444, 0.4571, 0.6357, 0.4571, 0.6357, 0.03692, 0.6444, 0.03692, 0.6444, 0.07193, 0.6357, 0.07193, 0.6357, 0.07193, 0.6444, 0.07193, 0.6444, 0.1069, 0.6357, 0.1069, 0.6357, 0.1069, 0.6444, 0.1069, 0.6444, 0.142, 0.6357, 0.142, 0.6357, 0.142, 0.6444, 0.142, 0.6444, 0.177, 0.6357, 0.177, 0.6357, 0.177, 0.6444, 0.177, 0.6444, 0.212, 0.6357, 0.212, 0.6357, 0.212, 0.6444, 0.212, 0.6444, 0.247, 0.6357, 0.247, 0.6444, 0.247, 0.6532, 0.247, 0.6532, 0.282, 0.6444, 0.282, 0.6444, 0.282, 0.6532, 0.282, 0.6532, 0.317, 0.6444, 0.317, 0.6444, 0.317, 0.6532, 0.317, 0.6532, 0.3521, 0.6444, 0.3521, 0.6444, 0.3521, 0.6532, 0.3521, 0.6532, 0.3871, 0.6444, 0.3871, 0.6444, 0.3871, 0.6532, 0.3871, 0.6532, 0.4221, 0.6444, 0.4221, 0.6444, 0.4221, 0.6532, 0.4221, 0.6532, 0.4571, 0.6444, 0.4571, 0.6444, 0.03692, 0.6532, 0.03692, 0.6532, 0.07193, 0.6444, 0.07193, 0.6444, 0.07193, 0.6532, 0.07193, 0.6532, 0.1069, 0.6444, 0.1069, 0.6444, 0.1069, 0.6532, 0.1069, 0.6532, 0.142, 0.6444, 0.142, 0.6444, 0.142, 0.6532, 0.142, 0.6532, 0.177, 0.6444, 0.177, 0.6444, 0.177, 0.6532, 0.177, 0.6532, 0.212, 0.6444, 0.212, 0.6444, 0.212, 0.6532, 0.212, 0.6532, 0.247, 0.6444, 0.247, 0.6532, 0.247, 0.6619, 0.247, 0.6619, 0.282, 0.6532, 0.282, 0.6532, 0.282, 0.6619, 0.282, 0.6619, 0.317, 0.6532, 0.317, 0.6532, 0.317, 0.6619, 0.317, 0.6619, 0.3521, 0.6532, 0.3521, 0.6532, 0.3521, 0.6619, 0.3521, 0.6619, 0.3871, 0.6532, 0.3871, 0.6532, 0.3871, 0.6619, 0.3871, 0.6619, 0.4221, 0.6532, 0.4221, 0.6532, 0.4221, 0.6619, 0.4221, 0.6619, 0.4571, 0.6532, 0.4571, 0.6532, 0.03692, 0.6619, 0.03692, 0.6619, 0.07193, 0.6532, 0.07193, 0.6532, 0.07193, 0.6619, 0.07193, 0.6619, 0.1069, 0.6532, 0.1069, 0.6532, 0.1069, 0.6619, 0.1069, 0.6619, 0.142, 0.6532, 0.142, 0.6532, 0.142, 0.6619, 0.142, 0.6619, 0.177, 0.6532, 0.177, 0.6532, 0.177, 0.6619, 0.177, 0.6619, 0.212, 0.6532, 0.212, 0.6532, 0.212, 0.6619, 0.212, 0.6619, 0.247, 0.6532, 0.247, 0.6619, 0.247, 0.6707, 0.247, 0.6707, 0.282, 0.6619, 0.282, 0.6619, 0.282, 0.6707, 0.282, 0.6707, 0.317, 0.6619, 0.317, 0.6619, 0.317, 0.6707, 0.317, 0.6707, 0.3521, 0.6619, 0.3521, 0.6619, 0.3521, 0.6707, 0.3521, 0.6707, 0.3871, 0.6619, 0.3871, 0.6619, 0.3871, 0.6707, 0.3871, 0.6707, 0.4221, 0.6619, 0.4221, 0.6619, 0.4221, 0.6707, 0.4221, 0.6707, 0.4571, 0.6619, 0.4571, 0.6619, 0.03692, 0.6707, 0.03692, 0.6707, 0.07193, 0.6619, 0.07193, 0.6619, 0.07193, 0.6707, 0.07193, 0.6707, 0.1069, 0.6619, 0.1069, 0.6619, 0.1069, 0.6707, 0.1069, 0.6707, 0.142, 0.6619, 0.142, 0.6619, 0.142, 0.6707, 0.142, 0.6707, 0.177, 0.6619, 0.177, 0.6619, 0.177, 0.6707, 0.177, 0.6707, 0.212, 0.6619, 0.212, 0.6619, 0.212, 0.6707, 0.212, 0.6707, 0.247, 0.6619, 0.247, 0.6707, 0.247, 0.6794, 0.247, 0.6794, 0.282, 0.6707, 0.282, 0.6707, 0.282, 0.6794, 0.282, 0.6794, 0.317, 0.6707, 0.317, 0.6707, 0.317, 0.6794, 0.317, 0.6794, 0.3521, 0.6707, 0.3521, 0.6707, 0.3521, 0.6794, 0.3521, 0.6794, 0.3871, 0.6707, 0.3871, 0.6707, 0.3871, 0.6794, 0.3871, 0.6794, 0.4221, 0.6707, 0.4221, 0.6707, 0.4221, 0.6794, 0.4221, 0.6794, 0.4571, 0.6707, 0.4571, 0.6707, 0.03692, 0.6794, 0.03692, 0.6794, 0.07193, 0.6707, 0.07193, 0.6707, 0.07193, 0.6794, 0.07193, 0.6794, 0.1069, 0.6707, 0.1069, 0.6707, 0.1069, 0.6794, 0.1069, 0.6794, 0.142, 0.6707, 0.142, 0.6707, 0.142, 0.6794, 0.142, 0.6794, 0.177, 0.6707, 0.177, 0.6707, 0.177, 0.6794, 0.177, 0.6794, 0.212, 0.6707, 0.212, 0.6707, 0.212, 0.6794, 0.212, 0.6794, 0.247, 0.6707, 0.247, 0.6794, 0.247, 0.6882, 0.247, 0.6882, 0.282, 0.6794, 0.282, 0.6794, 0.282, 0.6882, 0.282, 0.6882, 0.317, 0.6794, 0.317, 0.6794, 0.317, 0.6882, 0.317, 0.6882, 0.3521, 0.6794, 0.3521, 0.6794, 0.3521, 0.6882, 0.3521, 0.6882, 0.3871, 0.6794, 0.3871, 0.6794, 0.3871, 0.6882, 0.3871, 0.6882, 0.4221, 0.6794, 0.4221, 0.6794, 0.4221, 0.6882, 0.4221, 0.6882, 0.4571, 0.6794, 0.4571, 0.6794, 0.03692, 0.6882, 0.03692, 0.6882, 0.07193, 0.6794, 0.07193, 0.6794, 0.07193, 0.6882, 0.07193, 0.6882, 0.1069, 0.6794, 0.1069, 0.6794, 0.1069, 0.6882, 0.1069, 0.6882, 0.142, 0.6794, 0.142, 0.6794, 0.142, 0.6882, 0.142, 0.6882, 0.177, 0.6794, 0.177, 0.6794, 0.177, 0.6882, 0.177, 0.6882, 0.212, 0.6794, 0.212, 0.6794, 0.212, 0.6882, 0.212, 0.6882, 0.247, 0.6794, 0.247, 0.6882, 0.247, 0.6969, 0.247, 0.6969, 0.282, 0.6882, 0.282, 0.6882, 0.282, 0.6969, 0.282, 0.6969, 0.317, 0.6882, 0.317, 0.6882, 0.317, 0.6969, 0.317, 0.6969, 0.3521, 0.6882, 0.3521, 0.6882, 0.3521, 0.6969, 0.3521, 0.6969, 0.3871, 0.6882, 0.3871, 0.6882, 0.3871, 0.6969, 0.3871, 0.6969, 0.4221, 0.6882, 0.4221, 0.6882, 0.4221, 0.6969, 0.4221, 0.6969, 0.4571, 0.6882, 0.4571, 0.6882, 0.03692, 0.6969, 0.03692, 0.6969, 0.07193, 0.6882, 0.07193, 0.6882, 0.07193, 0.6969, 0.07193, 0.6969, 0.1069, 0.6882, 0.1069, 0.6882, 0.1069, 0.6969, 0.1069, 0.6969, 0.142, 0.6882, 0.142, 0.6882, 0.142, 0.6969, 0.142, 0.6969, 0.177, 0.6882, 0.177, 0.6882, 0.177, 0.6969, 0.177, 0.6969, 0.212, 0.6882, 0.212, 0.6882, 0.212, 0.6969, 0.212, 0.6969, 0.247, 0.6882, 0.247, 0.6969, 0.247, 0.7057, 0.247, 0.7057, 0.282, 0.6969, 0.282, 0.6969, 0.282, 0.7057, 0.282, 0.7057, 0.317, 0.6969, 0.317, 0.6969, 0.317, 0.7057, 0.317, 0.7057, 0.3521, 0.6969, 0.3521, 0.6969, 0.3521, 0.7057, 0.3521, 0.7057, 0.3871, 0.6969, 0.3871, 0.6969, 0.3871, 0.7057, 0.3871, 0.7057, 0.4221, 0.6969, 0.4221, 0.6969, 0.4221, 0.7057, 0.4221, 0.7057, 0.4571, 0.6969, 0.4571, 0.6969, 0.03692, 0.7057, 0.03692, 0.7057, 0.07193, 0.6969, 0.07193, 0.6969, 0.07193, 0.7057, 0.07193, 0.7057, 0.1069, 0.6969, 0.1069, 0.6969, 0.1069, 0.7057, 0.1069, 0.7057, 0.142, 0.6969, 0.142, 0.6969, 0.142, 0.7057, 0.142, 0.7057, 0.177, 0.6969, 0.177, 0.6969, 0.177, 0.7057, 0.177, 0.7057, 0.212, 0.6969, 0.212, 0.6969, 0.212, 0.7057, 0.212, 0.7057, 0.247, 0.6969, 0.247, 0.2855, 0.247, 0.2943, 0.247, 0.2943, 0.282, 0.2855, 0.282, 0.2855, 0.282, 0.2943, 0.282, 0.2943, 0.317, 0.2855, 0.317, 0.2855, 0.317, 0.2943, 0.317, 0.2943, 0.3521, 0.2855, 0.3521, 0.2855, 0.3521, 0.2943, 0.3521, 0.2943, 0.3871, 0.2855, 0.3871, 0.2855, 0.3871, 0.2943, 0.3871, 0.2943, 0.4221, 0.2855, 0.4221, 0.2855, 0.4221, 0.2943, 0.4221, 0.2943, 0.4571, 0.2855, 0.4571, 0.2855, 0.03692, 0.2943, 0.03692, 0.2943, 0.07193, 0.2855, 0.07193, 0.2855, 0.07193, 0.2943, 0.07193, 0.2943, 0.1069, 0.2855, 0.1069, 0.2855, 0.1069, 0.2943, 0.1069, 0.2943, 0.142, 0.2855, 0.142, 0.2855, 0.142, 0.2943, 0.142, 0.2943, 0.177, 0.2855, 0.177, 0.2855, 0.177, 0.2943, 0.177, 0.2943, 0.212, 0.2855, 0.212, 0.2855, 0.212, 0.2943, 0.212, 0.2943, 0.247, 0.2855, 0.247, 0.2943, 0.247, 0.303, 0.247, 0.303, 0.282, 0.2943, 0.282, 0.2943, 0.282, 0.303, 0.282, 0.303, 0.317, 0.2943, 0.317, 0.2943, 0.317, 0.303, 0.317, 0.303, 0.3521, 0.2943, 0.3521, 0.2943, 0.3521, 0.303, 0.3521, 0.303, 0.3871, 0.2943, 0.3871, 0.2943, 0.3871, 0.303, 0.3871, 0.303, 0.4221, 0.2943, 0.4221, 0.2943, 0.4221, 0.303, 0.4221, 0.303, 0.4571, 0.2943, 0.4571, 0.2943, 0.03692, 0.303, 0.03692, 0.303, 0.07193, 0.2943, 0.07193, 0.2943, 0.07193, 0.303, 0.07193, 0.303, 0.1069, 0.2943, 0.1069, 0.2943, 0.1069, 0.303, 0.1069, 0.303, 0.142, 0.2943, 0.142, 0.2943, 0.142, 0.303, 0.142, 0.303, 0.177, 0.2943, 0.177, 0.2943, 0.177, 0.303, 0.177, 0.303, 0.212, 0.2943, 0.212, 0.2943, 0.212, 0.303, 0.212, 0.303, 0.247, 0.2943, 0.247, 0.303, 0.247, 0.3118, 0.247, 0.3118, 0.282, 0.303, 0.282, 0.303, 0.282, 0.3118, 0.282, 0.3118, 0.317, 0.303, 0.317, 0.303, 0.317, 0.3118, 0.317, 0.3118, 0.3521, 0.303, 0.3521, 0.303, 0.3521, 0.3118, 0.3521, 0.3118, 0.3871, 0.303, 0.3871, 0.303, 0.3871, 0.3118, 0.3871, 0.3118, 0.4221, 0.303, 0.4221, 0.303, 0.4221, 0.3118, 0.4221, 0.3118, 0.4571, 0.303, 0.4571, 0.303, 0.03692, 0.3118, 0.03692, 0.3118, 0.07193, 0.303, 0.07193, 0.303, 0.07193, 0.3118, 0.07193, 0.3118, 0.1069, 0.303, 0.1069, 0.303, 0.1069, 0.3118, 0.1069, 0.3118, 0.142, 0.303, 0.142, 0.303, 0.142, 0.3118, 0.142, 0.3118, 0.177, 0.303, 0.177, 0.303, 0.177, 0.3118, 0.177, 0.3118, 0.212, 0.303, 0.212, 0.303, 0.212, 0.3118, 0.212, 0.3118, 0.247, 0.303, 0.247, 0.3118, 0.247, 0.3205, 0.247, 0.3205, 0.282, 0.3118, 0.282, 0.3118, 0.282, 0.3205, 0.282, 0.3205, 0.317, 0.3118, 0.317, 0.3118, 0.317, 0.3205, 0.317, 0.3205, 0.3521, 0.3118, 0.3521, 0.3118, 0.3521, 0.3205, 0.3521, 0.3205, 0.3871, 0.3118, 0.3871, 0.3118, 0.3871, 0.3205, 0.3871, 0.3205, 0.4221, 0.3118, 0.4221, 0.3118, 0.4221, 0.3205, 0.4221, 0.3205, 0.4571, 0.3118, 0.4571, 0.3118, 0.03692, 0.3205, 0.03692, 0.3205, 0.07193, 0.3118, 0.07193, 0.3118, 0.07193, 0.3205, 0.07193, 0.3205, 0.1069, 0.3118, 0.1069, 0.3118, 0.1069, 0.3205, 0.1069, 0.3205, 0.142, 0.3118, 0.142, 0.3118, 0.142, 0.3205, 0.142, 0.3205, 0.177, 0.3118, 0.177, 0.3118, 0.177, 0.3205, 0.177, 0.3205, 0.212, 0.3118, 0.212, 0.3118, 0.212, 0.3205, 0.212, 0.3205, 0.247, 0.3118, 0.247, 0.3205, 0.247, 0.3293, 0.247, 0.3293, 0.282, 0.3205, 0.282, 0.3205, 0.282, 0.3293, 0.282, 0.3293, 0.317, 0.3205, 0.317, 0.3205, 0.317, 0.3293, 0.317, 0.3293, 0.3521, 0.3205, 0.3521, 0.3205, 0.3521, 0.3293, 0.3521, 0.3293, 0.3871, 0.3205, 0.3871, 0.3205, 0.3871, 0.3293, 0.3871, 0.3293, 0.4221, 0.3205, 0.4221, 0.3205, 0.4221, 0.3293, 0.4221, 0.3293, 0.4571, 0.3205, 0.4571, 0.3205, 0.03692, 0.3293, 0.03692, 0.3293, 0.07193, 0.3205, 0.07193, 0.3205, 0.07193, 0.3293, 0.07193, 0.3293, 0.1069, 0.3205, 0.1069, 0.3205, 0.1069, 0.3293, 0.1069, 0.3293, 0.142, 0.3205, 0.142, 0.3205, 0.142, 0.3293, 0.142, 0.3293, 0.177, 0.3205, 0.177, 0.3205, 0.177, 0.3293, 0.177, 0.3293, 0.212, 0.3205, 0.212, 0.3205, 0.212, 0.3293, 0.212, 0.3293, 0.247, 0.3205, 0.247, 0.3293, 0.247, 0.338, 0.247, 0.338, 0.282, 0.3293, 0.282, 0.3293, 0.282, 0.338, 0.282, 0.338, 0.317, 0.3293, 0.317, 0.3293, 0.317, 0.338, 0.317, 0.338, 0.3521, 0.3293, 0.3521, 0.3293, 0.3521, 0.338, 0.3521, 0.338, 0.3871, 0.3293, 0.3871, 0.3293, 0.3871, 0.338, 0.3871, 0.338, 0.4221, 0.3293, 0.4221, 0.3293, 0.4221, 0.338, 0.4221, 0.338, 0.4571, 0.3293, 0.4571, 0.3293, 0.03692, 0.338, 0.03692, 0.338, 0.07193, 0.3293, 0.07193, 0.3293, 0.07193, 0.338, 0.07193, 0.338, 0.1069, 0.3293, 0.1069, 0.3293, 0.1069, 0.338, 0.1069, 0.338, 0.142, 0.3293, 0.142, 0.3293, 0.142, 0.338, 0.142, 0.338, 0.177, 0.3293, 0.177, 0.3293, 0.177, 0.338, 0.177, 0.338, 0.212, 0.3293, 0.212, 0.3293, 0.212, 0.338, 0.212, 0.338, 0.247, 0.3293, 0.247, 0.338, 0.247, 0.3468, 0.247, 0.3468, 0.282, 0.338, 0.282, 0.338, 0.282, 0.3468, 0.282, 0.3468, 0.317, 0.338, 0.317, 0.338, 0.317, 0.3468, 0.317, 0.3468, 0.3521, 0.338, 0.3521, 0.338, 0.3521, 0.3468, 0.3521, 0.3468, 0.3871, 0.338, 0.3871, 0.338, 0.3871, 0.3468, 0.3871, 0.3468, 0.4221, 0.338, 0.4221, 0.338, 0.4221, 0.3468, 0.4221, 0.3468, 0.4571, 0.338, 0.4571, 0.338, 0.03692, 0.3468, 0.03692, 0.3468, 0.07193, 0.338, 0.07193, 0.338, 0.07193, 0.3468, 0.07193, 0.3468, 0.1069, 0.338, 0.1069, 0.338, 0.1069, 0.3468, 0.1069, 0.3468, 0.142, 0.338, 0.142, 0.338, 0.142, 0.3468, 0.142, 0.3468, 0.177, 0.338, 0.177, 0.338, 0.177, 0.3468, 0.177, 0.3468, 0.212, 0.338, 0.212, 0.338, 0.212, 0.3468, 0.212, 0.3468, 0.247, 0.338, 0.247, 0.3468, 0.247, 0.3555, 0.247, 0.3555, 0.282, 0.3468, 0.282, 0.3468, 0.282, 0.3555, 0.282, 0.3555, 0.317, 0.3468, 0.317, 0.3468, 0.317, 0.3555, 0.317, 0.3555, 0.3521, 0.3468, 0.3521, 0.3468, 0.3521, 0.3555, 0.3521, 0.3555, 0.3871, 0.3468, 0.3871, 0.3468, 0.3871, 0.3555, 0.3871, 0.3555, 0.4221, 0.3468, 0.4221, 0.3468, 0.4221, 0.3555, 0.4221, 0.3555, 0.4571, 0.3468, 0.4571, 0.3468, 0.03692, 0.3555, 0.03692, 0.3555, 0.07193, 0.3468, 0.07193, 0.3468, 0.07193, 0.3555, 0.07193, 0.3555, 0.1069, 0.3468, 0.1069, 0.3468, 0.1069, 0.3555, 0.1069, 0.3555, 0.142, 0.3468, 0.142, 0.3468, 0.142, 0.3555, 0.142, 0.3555, 0.177, 0.3468, 0.177, 0.3468, 0.177, 0.3555, 0.177, 0.3555, 0.212, 0.3468, 0.212, 0.3468, 0.212, 0.3555, 0.212, 0.3555, 0.247, 0.3468, 0.247, 0.3555, 0.247, 0.3643, 0.247, 0.3643, 0.282, 0.3555, 0.282, 0.3555, 0.282, 0.3643, 0.282, 0.3643, 0.317, 0.3555, 0.317, 0.3555, 0.317, 0.3643, 0.317, 0.3643, 0.3521, 0.3555, 0.3521, 0.3555, 0.3521, 0.3643, 0.3521, 0.3643, 0.3871, 0.3555, 0.3871, 0.3555, 0.3871, 0.3643, 0.3871, 0.3643, 0.4221, 0.3555, 0.4221, 0.3555, 0.4221, 0.3643, 0.4221, 0.3643, 0.4571, 0.3555, 0.4571, 0.3555, 0.03692, 0.3643, 0.03692, 0.3643, 0.07193, 0.3555, 0.07193, 0.3555, 0.07193, 0.3643, 0.07193, 0.3643, 0.1069, 0.3555, 0.1069, 0.3555, 0.1069, 0.3643, 0.1069, 0.3643, 0.142, 0.3555, 0.142, 0.3555, 0.142, 0.3643, 0.142, 0.3643, 0.177, 0.3555, 0.177, 0.3555, 0.177, 0.3643, 0.177, 0.3643, 0.212, 0.3555, 0.212, 0.3555, 0.212, 0.3643, 0.212, 0.3643, 0.247, 0.3555, 0.247, 0.3643, 0.247, 0.373, 0.247, 0.373, 0.282, 0.3643, 0.282, 0.3643, 0.282, 0.373, 0.282, 0.373, 0.317, 0.3643, 0.317, 0.3643, 0.317, 0.373, 0.317, 0.373, 0.3521, 0.3643, 0.3521, 0.3643, 0.3521, 0.373, 0.3521, 0.373, 0.3871, 0.3643, 0.3871, 0.3643, 0.3871, 0.373, 0.3871, 0.373, 0.4221, 0.3643, 0.4221, 0.3643, 0.4221, 0.373, 0.4221, 0.373, 0.4571, 0.3643, 0.4571, 0.3643, 0.03692, 0.373, 0.03692, 0.373, 0.07193, 0.3643, 0.07193, 0.3643, 0.07193, 0.373, 0.07193, 0.373, 0.1069, 0.3643, 0.1069, 0.3643, 0.1069, 0.373, 0.1069, 0.373, 0.142, 0.3643, 0.142, 0.3643, 0.142, 0.373, 0.142, 0.373, 0.177, 0.3643, 0.177, 0.3643, 0.177, 0.373, 0.177, 0.373, 0.212, 0.3643, 0.212, 0.3643, 0.212, 0.373, 0.212, 0.373, 0.247, 0.3643, 0.247, 0.373, 0.247, 0.3818, 0.247, 0.3818, 0.282, 0.373, 0.282, 0.373, 0.282, 0.3818, 0.282, 0.3818, 0.317, 0.373, 0.317, 0.373, 0.317, 0.3818, 0.317, 0.3818, 0.3521, 0.373, 0.3521, 0.373, 0.3521, 0.3818, 0.3521, 0.3818, 0.3871, 0.373, 0.3871, 0.373, 0.3871, 0.3818, 0.3871, 0.3818, 0.4221, 0.373, 0.4221, 0.373, 0.4221, 0.3818, 0.4221, 0.3818, 0.4571, 0.373, 0.4571, 0.373, 0.03692, 0.3818, 0.03692, 0.3818, 0.07193, 0.373, 0.07193, 0.373, 0.07193, 0.3818, 0.07193, 0.3818, 0.1069, 0.373, 0.1069, 0.373, 0.1069, 0.3818, 0.1069, 0.3818, 0.142, 0.373, 0.142, 0.373, 0.142, 0.3818, 0.142, 0.3818, 0.177, 0.373, 0.177, 0.373, 0.177, 0.3818, 0.177, 0.3818, 0.212, 0.373, 0.212, 0.373, 0.212, 0.3818, 0.212, 0.3818, 0.247, 0.373, 0.247, 0.3818, 0.247, 0.3905, 0.247, 0.3905, 0.282, 0.3818, 0.282, 0.3818, 0.282, 0.3905, 0.282, 0.3905, 0.317, 0.3818, 0.317, 0.3818, 0.317, 0.3905, 0.317, 0.3905, 0.3521, 0.3818, 0.3521, 0.3818, 0.3521, 0.3905, 0.3521, 0.3905, 0.3871, 0.3818, 0.3871, 0.3818, 0.3871, 0.3905, 0.3871, 0.3905, 0.4221, 0.3818, 0.4221, 0.3818, 0.4221, 0.3905, 0.4221, 0.3905, 0.4571, 0.3818, 0.4571, 0.3818, 0.03692, 0.3905, 0.03692, 0.3905, 0.07193, 0.3818, 0.07193, 0.3818, 0.07193, 0.3905, 0.07193, 0.3905, 0.1069, 0.3818, 0.1069, 0.3818, 0.1069, 0.3905, 0.1069, 0.3905, 0.142, 0.3818, 0.142, 0.3818, 0.142, 0.3905, 0.142, 0.3905, 0.177, 0.3818, 0.177, 0.3818, 0.177, 0.3905, 0.177, 0.3905, 0.212, 0.3818, 0.212, 0.3818, 0.212, 0.3905, 0.212, 0.3905, 0.247, 0.3818, 0.247, 0.3905, 0.247, 0.3993, 0.247, 0.3993, 0.282, 0.3905, 0.282, 0.3905, 0.282, 0.3993, 0.282, 0.3993, 0.317, 0.3905, 0.317, 0.3905, 0.317, 0.3993, 0.317, 0.3993, 0.3521, 0.3905, 0.3521, 0.3905, 0.3521, 0.3993, 0.3521, 0.3993, 0.3871, 0.3905, 0.3871, 0.3905, 0.3871, 0.3993, 0.3871, 0.3993, 0.4221, 0.3905, 0.4221, 0.3905, 0.4221, 0.3993, 0.4221, 0.3993, 0.4571, 0.3905, 0.4571, 0.3905, 0.03692, 0.3993, 0.03692, 0.3993, 0.07193, 0.3905, 0.07193, 0.3905, 0.07193, 0.3993, 0.07193, 0.3993, 0.1069, 0.3905, 0.1069, 0.3905, 0.1069, 0.3993, 0.1069, 0.3993, 0.142, 0.3905, 0.142, 0.3905, 0.142, 0.3993, 0.142, 0.3993, 0.177, 0.3905, 0.177, 0.3905, 0.177, 0.3993, 0.177, 0.3993, 0.212, 0.3905, 0.212, 0.3905, 0.212, 0.3993, 0.212, 0.3993, 0.247, 0.3905, 0.247, 0.3993, 0.247, 0.4081, 0.247, 0.4081, 0.282, 0.3993, 0.282, 0.3993, 0.282, 0.4081, 0.282, 0.4081, 0.317, 0.3993, 0.317, 0.3993, 0.317, 0.4081, 0.317, 0.4081, 0.3521, 0.3993, 0.3521, 0.3993, 0.3521, 0.4081, 0.3521, 0.4081, 0.3871, 0.3993, 0.3871, 0.3993, 0.3871, 0.4081, 0.3871, 0.4081, 0.4221, 0.3993, 0.4221, 0.3993, 0.4221, 0.4081, 0.4221, 0.4081, 0.4571, 0.3993, 0.4571, 0.3993, 0.03692, 0.4081, 0.03692, 0.4081, 0.07193, 0.3993, 0.07193, 0.3993, 0.07193, 0.4081, 0.07193, 0.4081, 0.1069, 0.3993, 0.1069, 0.3993, 0.1069, 0.4081, 0.1069, 0.4081, 0.142, 0.3993, 0.142, 0.3993, 0.142, 0.4081, 0.142, 0.4081, 0.177, 0.3993, 0.177, 0.3993, 0.177, 0.4081, 0.177, 0.4081, 0.212, 0.3993, 0.212, 0.3993, 0.212, 0.4081, 0.212, 0.4081, 0.247, 0.3993, 0.247, 0.4081, 0.247, 0.4168, 0.247, 0.4168, 0.282, 0.4081, 0.282, 0.4081, 0.282, 0.4168, 0.282, 0.4168, 0.317, 0.4081, 0.317, 0.4081, 0.317, 0.4168, 0.317, 0.4168, 0.3521, 0.4081, 0.3521, 0.4081, 0.3521, 0.4168, 0.3521, 0.4168, 0.3871, 0.4081, 0.3871, 0.4081, 0.3871, 0.4168, 0.3871, 0.4168, 0.4221, 0.4081, 0.4221, 0.4081, 0.4221, 0.4168, 0.4221, 0.4168, 0.4571, 0.4081, 0.4571, 0.4081, 0.03692, 0.4168, 0.03692, 0.4168, 0.07193, 0.4081, 0.07193, 0.4081, 0.07193, 0.4168, 0.07193, 0.4168, 0.1069, 0.4081, 0.1069, 0.4081, 0.1069, 0.4168, 0.1069, 0.4168, 0.142, 0.4081, 0.142, 0.4081, 0.142, 0.4168, 0.142, 0.4168, 0.177, 0.4081, 0.177, 0.4081, 0.177, 0.4168, 0.177, 0.4168, 0.212, 0.4081, 0.212, 0.4081, 0.212, 0.4168, 0.212, 0.4168, 0.247, 0.4081, 0.247, 0.4168, 0.247, 0.4256, 0.247, 0.4256, 0.282, 0.4168, 0.282, 0.4168, 0.282, 0.4256, 0.282, 0.4256, 0.317, 0.4168, 0.317, 0.4168, 0.317, 0.4256, 0.317, 0.4256, 0.3521, 0.4168, 0.3521, 0.4168, 0.3521, 0.4256, 0.3521, 0.4256, 0.3871, 0.4168, 0.3871, 0.4168, 0.3871, 0.4256, 0.3871, 0.4256, 0.4221, 0.4168, 0.4221, 0.4168, 0.4221, 0.4256, 0.4221, 0.4256, 0.4571, 0.4168, 0.4571, 0.4168, 0.03692, 0.4256, 0.03692, 0.4256, 0.07193, 0.4168, 0.07193, 0.4168, 0.07193, 0.4256, 0.07193, 0.4256, 0.1069, 0.4168, 0.1069, 0.4168, 0.1069, 0.4256, 0.1069, 0.4256, 0.142, 0.4168, 0.142, 0.4168, 0.142, 0.4256, 0.142, 0.4256, 0.177, 0.4168, 0.177, 0.4168, 0.177, 0.4256, 0.177, 0.4256, 0.212, 0.4168, 0.212, 0.4168, 0.212, 0.4256, 0.212, 0.4256, 0.247, 0.4168, 0.247, 0.4256, 0.247, 0.4343, 0.247, 0.4343, 0.282, 0.4256, 0.282, 0.4256, 0.282, 0.4343, 0.282, 0.4343, 0.317, 0.4256, 0.317, 0.4256, 0.317, 0.4343, 0.317, 0.4343, 0.3521, 0.4256, 0.3521, 0.4256, 0.3521, 0.4343, 0.3521, 0.4343, 0.3871, 0.4256, 0.3871, 0.4256, 0.3871, 0.4343, 0.3871, 0.4343, 0.4221, 0.4256, 0.4221, 0.4256, 0.4221, 0.4343, 0.4221, 0.4343, 0.4571, 0.4256, 0.4571, 0.4256, 0.03692, 0.4343, 0.03692, 0.4343, 0.07193, 0.4256, 0.07193, 0.4256, 0.07193, 0.4343, 0.07193, 0.4343, 0.1069, 0.4256, 0.1069, 0.4256, 0.1069, 0.4343, 0.1069, 0.4343, 0.142, 0.4256, 0.142, 0.4256, 0.142, 0.4343, 0.142, 0.4343, 0.177, 0.4256, 0.177, 0.4256, 0.177, 0.4343, 0.177, 0.4343, 0.212, 0.4256, 0.212, 0.4256, 0.212, 0.4343, 0.212, 0.4343, 0.247, 0.4256, 0.247, 0.4343, 0.247, 0.4431, 0.247, 0.4431, 0.282, 0.4343, 0.282, 0.4343, 0.282, 0.4431, 0.282, 0.4431, 0.317, 0.4343, 0.317, 0.4343, 0.317, 0.4431, 0.317, 0.4431, 0.3521, 0.4343, 0.3521, 0.4343, 0.3521, 0.4431, 0.3521, 0.4431, 0.3871, 0.4343, 0.3871, 0.4343, 0.3871, 0.4431, 0.3871, 0.4431, 0.4221, 0.4343, 0.4221, 0.4343, 0.4221, 0.4431, 0.4221, 0.4431, 0.4571, 0.4343, 0.4571, 0.4343, 0.03692, 0.4431, 0.03692, 0.4431, 0.07193, 0.4343, 0.07193, 0.4343, 0.07193, 0.4431, 0.07193, 0.4431, 0.1069, 0.4343, 0.1069, 0.4343, 0.1069, 0.4431, 0.1069, 0.4431, 0.142, 0.4343, 0.142, 0.4343, 0.142, 0.4431, 0.142, 0.4431, 0.177, 0.4343, 0.177, 0.4343, 0.177, 0.4431, 0.177, 0.4431, 0.212, 0.4343, 0.212, 0.4343, 0.212, 0.4431, 0.212, 0.4431, 0.247, 0.4343, 0.247, 0.4431, 0.247, 0.4518, 0.247, 0.4518, 0.282, 0.4431, 0.282, 0.4431, 0.282, 0.4518, 0.282, 0.4518, 0.317, 0.4431, 0.317, 0.4431, 0.317, 0.4518, 0.317, 0.4518, 0.3521, 0.4431, 0.3521, 0.4431, 0.3521, 0.4518, 0.3521, 0.4518, 0.3871, 0.4431, 0.3871, 0.4431, 0.3871, 0.4518, 0.3871, 0.4518, 0.4221, 0.4431, 0.4221, 0.4431, 0.4221, 0.4518, 0.4221, 0.4518, 0.4571, 0.4431, 0.4571, 0.4431, 0.03692, 0.4518, 0.03692, 0.4518, 0.07193, 0.4431, 0.07193, 0.4431, 0.07193, 0.4518, 0.07193, 0.4518, 0.1069, 0.4431, 0.1069, 0.4431, 0.1069, 0.4518, 0.1069, 0.4518, 0.142, 0.4431, 0.142, 0.4431, 0.142, 0.4518, 0.142, 0.4518, 0.177, 0.4431, 0.177, 0.4431, 0.177, 0.4518, 0.177, 0.4518, 0.212, 0.4431, 0.212, 0.4431, 0.212, 0.4518, 0.212, 0.4518, 0.247, 0.4431, 0.247, 0.4518, 0.247, 0.4606, 0.247, 0.4606, 0.282, 0.4518, 0.282, 0.4518, 0.282, 0.4606, 0.282, 0.4606, 0.317, 0.4518, 0.317, 0.4518, 0.317, 0.4606, 0.317, 0.4606, 0.3521, 0.4518, 0.3521, 0.4518, 0.3521, 0.4606, 0.3521, 0.4606, 0.3871, 0.4518, 0.3871, 0.4518, 0.3871, 0.4606, 0.3871, 0.4606, 0.4221, 0.4518, 0.4221, 0.4518, 0.4221, 0.4606, 0.4221, 0.4606, 0.4571, 0.4518, 0.4571, 0.4518, 0.03692, 0.4606, 0.03692, 0.4606, 0.07193, 0.4518, 0.07193, 0.4518, 0.07193, 0.4606, 0.07193, 0.4606, 0.1069, 0.4518, 0.1069, 0.4518, 0.1069, 0.4606, 0.1069, 0.4606, 0.142, 0.4518, 0.142, 0.4518, 0.142, 0.4606, 0.142, 0.4606, 0.177, 0.4518, 0.177, 0.4518, 0.177, 0.4606, 0.177, 0.4606, 0.212, 0.4518, 0.212, 0.4518, 0.212, 0.4606, 0.212, 0.4606, 0.247, 0.4518, 0.247, 0.4606, 0.247, 0.4693, 0.247, 0.4693, 0.282, 0.4606, 0.282, 0.4606, 0.282, 0.4693, 0.282, 0.4693, 0.317, 0.4606, 0.317, 0.4606, 0.317, 0.4693, 0.317, 0.4693, 0.3521, 0.4606, 0.3521, 0.4606, 0.3521, 0.4693, 0.3521, 0.4693, 0.3871, 0.4606, 0.3871, 0.4606, 0.3871, 0.4693, 0.3871, 0.4693, 0.4221, 0.4606, 0.4221, 0.4606, 0.4221, 0.4693, 0.4221, 0.4693, 0.4571, 0.4606, 0.4571, 0.4606, 0.03692, 0.4693, 0.03692, 0.4693, 0.07193, 0.4606, 0.07193, 0.4606, 0.07193, 0.4693, 0.07193, 0.4693, 0.1069, 0.4606, 0.1069, 0.4606, 0.1069, 0.4693, 0.1069, 0.4693, 0.142, 0.4606, 0.142, 0.4606, 0.142, 0.4693, 0.142, 0.4693, 0.177, 0.4606, 0.177, 0.4606, 0.177, 0.4693, 0.177, 0.4693, 0.212, 0.4606, 0.212, 0.4606, 0.212, 0.4693, 0.212, 0.4693, 0.247, 0.4606, 0.247, 0.4693, 0.247, 0.4781, 0.247, 0.4781, 0.282, 0.4693, 0.282, 0.4693, 0.282, 0.4781, 0.282, 0.4781, 0.317, 0.4693, 0.317, 0.4693, 0.317, 0.4781, 0.317, 0.4781, 0.3521, 0.4693, 0.3521, 0.4693, 0.3521, 0.4781, 0.3521, 0.4781, 0.3871, 0.4693, 0.3871, 0.4693, 0.3871, 0.4781, 0.3871, 0.4781, 0.4221, 0.4693, 0.4221, 0.4693, 0.4221, 0.4781, 0.4221, 0.4781, 0.4571, 0.4693, 0.4571, 0.4693, 0.03692, 0.4781, 0.03692, 0.4781, 0.07193, 0.4693, 0.07193, 0.4693, 0.07193, 0.4781, 0.07193, 0.4781, 0.1069, 0.4693, 0.1069, 0.4693, 0.1069, 0.4781, 0.1069, 0.4781, 0.142, 0.4693, 0.142, 0.4693, 0.142, 0.4781, 0.142, 0.4781, 0.177, 0.4693, 0.177, 0.4693, 0.177, 0.4781, 0.177, 0.4781, 0.212, 0.4693, 0.212, 0.4693, 0.212, 0.4781, 0.212, 0.4781, 0.247, 0.4693, 0.247, 0.4781, 0.247, 0.4868, 0.247, 0.4868, 0.282, 0.4781, 0.282, 0.4781, 0.282, 0.4868, 0.282, 0.4868, 0.317, 0.4781, 0.317, 0.4781, 0.317, 0.4868, 0.317, 0.4868, 0.3521, 0.4781, 0.3521, 0.4781, 0.3521, 0.4868, 0.3521, 0.4868, 0.3871, 0.4781, 0.3871, 0.4781, 0.3871, 0.4868, 0.3871, 0.4868, 0.4221, 0.4781, 0.4221, 0.4781, 0.4221, 0.4868, 0.4221, 0.4868, 0.4571, 0.4781, 0.4571, 0.4781, 0.03692, 0.4868, 0.03692, 0.4868, 0.07193, 0.4781, 0.07193, 0.4781, 0.07193, 0.4868, 0.07193, 0.4868, 0.1069, 0.4781, 0.1069, 0.4781, 0.1069, 0.4868, 0.1069, 0.4868, 0.142, 0.4781, 0.142, 0.4781, 0.142, 0.4868, 0.142, 0.4868, 0.177, 0.4781, 0.177, 0.4781, 0.177, 0.4868, 0.177, 0.4868, 0.212, 0.4781, 0.212, 0.4781, 0.212, 0.4868, 0.212, 0.4868, 0.247, 0.4781, 0.247, 0.4868, 0.247, 0.4956, 0.247, 0.4956, 0.282, 0.4868, 0.282, 0.4868, 0.282, 0.4956, 0.282, 0.4956, 0.317, 0.4868, 0.317, 0.4868, 0.317, 0.4956, 0.317, 0.4956, 0.3521, 0.4868, 0.3521, 0.4868, 0.3521, 0.4956, 0.3521, 0.4956, 0.3871, 0.4868, 0.3871, 0.4868, 0.3871, 0.4956, 0.3871, 0.4956, 0.4221, 0.4868, 0.4221, 0.4868, 0.4221, 0.4956, 0.4221, 0.4956, 0.4571, 0.4868, 0.4571, 0.4868, 0.03692, 0.4956, 0.03692, 0.4956, 0.07193, 0.4868, 0.07193, 0.4868, 0.07193, 0.4956, 0.07193, 0.4956, 0.1069, 0.4868, 0.1069, 0.4868, 0.1069, 0.4956, 0.1069, 0.4956, 0.142, 0.4868, 0.142, 0.4868, 0.142, 0.4956, 0.142, 0.4956, 0.177, 0.4868, 0.177, 0.4868, 0.177, 0.4956, 0.177, 0.4956, 0.212, 0.4868, 0.212, 0.4868, 0.212, 0.4956, 0.212, 0.4956, 0.247, 0.4868, 0.247, 0.5469, 0.758, 0.5469, 0.968, 0.5338, 0.968, 0.5338, 0.758, 0.5338, 0.758, 0.5338, 0.968, 0.5207, 0.968, 0.5207, 0.758, 0.5207, 0.758, 0.5207, 0.968, 0.5076, 0.968, 0.5076, 0.758, 0.5076, 0.758, 0.5076, 0.968, 0.4944, 0.968, 0.4944, 0.758, 0.4944, 0.758, 0.4944, 0.968, 0.4813, 0.968, 0.4813, 0.758, 0.4813, 0.758, 0.4813, 0.968, 0.4682, 0.968, 0.4682, 0.758, 0.4682, 0.758, 0.4682, 0.968, 0.455, 0.968, 0.455, 0.758, 0.455, 0.758, 0.455, 0.968, 0.4419, 0.968, 0.4419, 0.758, 0.4419, 0.758, 0.4419, 0.968, 0.4288, 0.968, 0.4288, 0.758, 0.4288, 0.758, 0.4288, 0.968, 0.4156, 0.968, 0.4156, 0.758, 0.4156, 0.758, 0.4156, 0.968, 0.4025, 0.968, 0.4025, 0.758, 0.4025, 0.758, 0.4025, 0.968, 0.3894, 0.968, 0.3894, 0.758, 0.3894, 0.758, 0.3894, 0.968, 0.3762, 0.968, 0.3762, 0.758, 0.3762, 0.758, 0.3762, 0.968, 0.3631, 0.968, 0.3631, 0.758, 0.3631, 0.758, 0.3631, 0.968, 0.35, 0.968, 0.35, 0.758, 0.35, 0.758, 0.35, 0.968, 0.3369, 0.968, 0.3369, 0.758, 0.3369, 0.758, 0.3369, 0.968, 0.3237, 0.968, 0.3237, 0.758, 0.3237, 0.758, 0.3237, 0.968, 0.3106, 0.968, 0.3106, 0.758, 0.3106, 0.758, 0.3106, 0.968, 0.2975, 0.968, 0.2975, 0.758, 0.2975, 0.758, 0.2975, 0.968, 0.2843, 0.968, 0.2843, 0.758, 0.2843, 0.758, 0.2843, 0.968, 0.2712, 0.968, 0.2712, 0.758, 0.2712, 0.758, 0.2712, 0.968, 0.2581, 0.968, 0.2581, 0.758, 0.2581, 0.758, 0.2581, 0.968, 0.2449, 0.968, 0.2449, 0.758, 0.2449, 0.758, 0.2449, 0.968, 0.2318, 0.968, 0.2318, 0.758, 0.2318, 0.758, 0.2318, 0.968, 0.2187, 0.968, 0.2187, 0.758, 0.2187, 0.758, 0.2187, 0.968, 0.2055, 0.968, 0.2055, 0.758, 0.2055, 0.758, 0.2055, 0.968, 0.1924, 0.968, 0.1924, 0.758, 0.1924, 0.758, 0.1924, 0.968, 0.1793, 0.968, 0.1793, 0.758, 0.1793, 0.758, 0.1793, 0.968, 0.1662, 0.968, 0.1662, 0.758, 0.1662, 0.758, 0.1662, 0.968, 0.153, 0.968, 0.153, 0.758, 0.4616, 0.7518, 0.4419, 0.7538, 0.4222, 0.7518, 0.4033, 0.7461, 0.3859, 0.7368, 0.3706, 0.7242, 0.358, 0.7089, 0.3487, 0.6915, 0.343, 0.6726, 0.3411, 0.6529, 0.343, 0.6332, 0.3487, 0.6143, 0.358, 0.5969, 0.3706, 0.5816, 0.3859, 0.5691, 0.4033, 0.5597, 0.4222, 0.554, 0.4419, 0.5521, 0.4616, 0.554, 0.4805, 0.5597, 0.4979, 0.5691, 0.5132, 0.5816, 0.5257, 0.5969, 0.5351, 0.6143, 0.5408, 0.6332, 0.5427, 0.6529, 0.5408, 0.6726, 0.5351, 0.6915, 0.5257, 0.7089, 0.5132, 0.7242, 0.4979, 0.7368, 0.4805, 0.7461, 0.153, 0.758, 0.153, 0.968, 0.1399, 0.968, 0.1399, 0.758, 0.1399, 0.758, 0.1399, 0.968, 0.1268, 0.968, 0.1268, 0.758, 0.2318, 0.7538, 0.2515, 0.7518, 0.2704, 0.7461, 0.2878, 0.7368, 0.3031, 0.7242, 0.3157, 0.7089, 0.325, 0.6915, 0.3307, 0.6726, 0.3326, 0.6529, 0.3307, 0.6332, 0.325, 0.6143, 0.3157, 0.5969, 0.3031, 0.5816, 0.2878, 0.5691, 0.2704, 0.5597, 0.2515, 0.554, 0.2318, 0.5521, 0.2121, 0.554, 0.1932, 0.5597, 0.1758, 0.5691, 0.1605, 0.5816, 0.148, 0.5969, 0.1386, 0.6143, 0.1329, 0.6332, 0.131, 0.6529, 0.1329, 0.6726, 0.1386, 0.6915, 0.148, 0.7089, 0.1605, 0.7242, 0.1758, 0.7368, 0.1932, 0.7461, 0.2121, 0.7518])
me_cube.materials.append(mat_material)
me_cube.use_remesh_preserve_volume = False
me_cube.use_remesh_preserve_attributes = False
me_cube.use_mirror_vertex_groups = False
me_cube.update()

# ---- objects
ob_cube = bpy.data.objects.new('Cube', me_cube)

# ---- transforms, parenting, visibility, modifiers, constraints
ob_cube.location = (0.0, 0.0, 0.0)
ob_cube.scale = (1.0, 1.0, -0.09522)
ob_cube.lock_rotations_4d = False
ob_cube.empty_display_type = 'ARROWS'
ob_cube.lineart.crease_threshold = 0.0

# ---- collection membership
col_collection.objects.link(ob_cube)

# ---- scene / render settings (as saved in the file)
scene.frame_start = 1; scene.frame_end = 250; scene.frame_set(1)
scene.render.engine = 'BLENDER_EEVEE_NEXT'
scene.cycles.use_denoising = False
scene.cycles.samples = 128
scene.cycles.sampling_pattern = 'TABULATED_SOBOL'
scene.cycles.use_adaptive_sampling = False
scene.cycles.use_light_tree = False
scene.view_settings.view_transform = 'Filmic'
bpy.context.view_layer.update()

# ---- added for rendering (the .blend has no active camera and no usable light): camera, sun
cam_auto = bpy.data.cameras.new('AutoCamera')
cam_auto.lens = 50.0
cam_auto.sensor_width = 36.0
cam_auto.clip_end = 1000.0
ob_auto_camera = bpy.data.objects.new('AutoCamera', cam_auto)
scene.collection.objects.link(ob_auto_camera)
ob_auto_camera.location = (5.94053, -7.91457, 6.76862)
ob_auto_camera.rotation_euler = (1.09748, -7.21219e-08, 0.694738)
scene.camera = ob_auto_camera
light_auto_sun = bpy.data.lights.new('AutoSun', 'SUN')
light_auto_sun.energy = 3.0
light_auto_sun.angle = 0.0523599
ob_auto_sun = bpy.data.objects.new('AutoSun', light_auto_sun)
scene.collection.objects.link(ob_auto_sun)
ob_auto_sun.rotation_euler = (0.872665, 0.174533, 0.523599)
bpy.context.view_layer.update()
